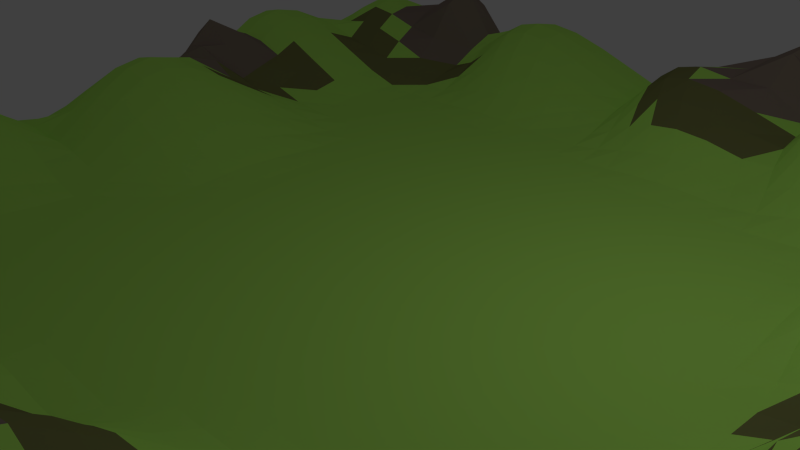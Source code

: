 # Source: Level3.blend  (saved by Blender 2.66.1; exported with 4.5.12 LTS)
import bpy
from mathutils import Matrix  # noqa: F401  (used for matrix-valued properties, if any)

bpy.ops.wm.read_factory_settings(use_empty=True)
scene = bpy.context.scene
scene.name = 'Scene'

# ---- collections
col_collection_1 = bpy.data.collections.new('Collection 1'); scene.collection.children.link(col_collection_1)

# ---- materials (node trees are filled in below, after node groups)
mat_tips = bpy.data.materials.new('tips')
mat_tips.alpha_threshold = 0.0
mat_tips.use_transparent_shadow = False
mat_tips.diffuse_color = (0.5282, 1.0, 0.1583, 1.0)
mat_tips.roughness = 0.5
mat_tips.line_color = (0.0, 0.0, 0.0, 1.0)
mat_tips2 = bpy.data.materials.new('tips2')
mat_tips2.alpha_threshold = 0.0
mat_tips2.use_transparent_shadow = False
mat_tips2.diffuse_color = (0.2738, 0.2112, 0.1755, 1.0)
mat_tips2.roughness = 0.5
mat_tips2.line_color = (0.0, 0.0, 0.0, 1.0)
mat_tips3 = bpy.data.materials.new('tips3')
mat_tips3.alpha_threshold = 0.0
mat_tips3.use_transparent_shadow = False
mat_tips3.diffuse_color = (0.2258, 0.233, 0.08295, 1.0)
mat_tips3.roughness = 0.5
mat_tips3.line_color = (0.0, 0.0, 0.0, 1.0)

# ---- material node trees

# ---- world
world_world = bpy.data.worlds.new('World'); scene.world = world_world
world_world.color = (0.05088, 0.05088, 0.05088)
world_world.use_sun_shadow = False
world_world.sun_shadow_jitter_overblur = 0.0
world_world.cycles.sampling_method = 'MANUAL'
world_world.cycles.sample_map_resolution = 256

# ---- cameras
cam_camera = bpy.data.cameras.new('Camera')
cam_camera.clip_end = 100.0
cam_camera.lens = 35.0
cam_camera.sensor_width = 32.0
cam_camera.sensor_height = 18.0
cam_camera.ortho_scale = 7.314
cam_camera.dof.focus_distance = 0.0
cam_camera.dof.aperture_fstop = 128.0

# ---- lights
light_lamp = bpy.data.lights.new('Lamp', 'POINT')
light_lamp.transmission_factor = 0.0
light_lamp.cutoff_distance = 30.0
light_lamp.energy = 100.0
light_lamp.shadow_buffer_clip_start = 1.001
light_lamp.shadow_soft_size = 0.1
light_lamp.shadow_maximum_resolution = 0.006
light_lamp.use_absolute_resolution = True
light_lamp.cycles.use_multiple_importance_sampling = False

# ---- meshes
me_plane = bpy.data.meshes.new('Plane')
me_plane.from_pydata([(0.9225, -0.973, 0.06635), (-1.1, -0.9651, 0.0857), (0.9355, 1.023, 0.05526), (-1.048, 1.017, 0.04096), (-0.1, -0.9651, 0.0857), (-0.04781, 1.017, 0.04096), (0.9, 0.03493, 0.1772), (-1.03, 0.01048, 0.02571), (0.0, 0.0, 0.0), (-0.6274, -0.9555, 0.1092), (-0.5645, 1.023, 0.06621), (0.9, 0.5349, 0.0857), (-1.1, -0.4651, 0.0857), (0.4292, -0.9753, 0.06066), (0.4355, 1.023, 0.05526), (0.9225, -0.473, 0.06635), (-1.127, 0.5445, 0.1092), (0.0, 0.5, 0.0), (0.0, -0.5, 0.0), (-0.53, 0.01048, 0.02571), (0.5, 0.0, 0.0), (0.4942, 0.502, 0.004995), (-0.5, 0.5, 0.0), (-0.5, -0.5, 0.0), (0.4925, -0.4974, 0.006458), (-0.85, -0.9651, 0.08938), (-0.85, 1.035, 0.0857), (0.8726, 0.7945, 0.1805), (-1.127, -0.7055, 0.1092), (0.6725, -0.973, 0.06635), (0.7237, 1.009, 0.02253), (0.9225, -0.723, 0.06635), (-1.065, 0.7725, 0.05526), (-0.04781, 0.7667, 0.04096), (-0.1, -0.7151, 0.0857), (-0.888, 0.04819, 0.1182), (0.25, 0.0, 0.0), (-0.35, -0.9651, 0.1403), (-0.3774, 1.044, 0.1092), (0.9, 0.2849, 0.0857), (-1.048, -0.2333, 0.04096), (0.22, -0.9895, 0.02571), (0.15, 1.035, 0.1517), (0.9, -0.2151, 0.1564), (-1.008, 0.2526, 0.07764), (0.0, 0.25, 0.0), (0.0, -0.25, 0.0), (-0.25, 0.0, 0.0), (0.7022, 0.01669, 0.04096), (0.3726, 0.7945, 0.1092), (0.5, 0.25, 0.0), (0.25, 0.5, 0.0), (0.65, 0.5349, 0.0857), (-0.5263, 0.7592, 0.02253), (-0.5075, 0.2526, 0.006458), (-0.8145, 0.5225, 0.05526), (-0.25, 0.5, 0.0), (-0.5, -0.25, 0.0), (-0.5645, -0.7275, 0.05526), (-0.85, -0.4651, 0.0857), (-0.25, -0.5, 0.0), (0.5, -0.25, 0.0), (0.362, -0.7018, 0.1182), (0.22, -0.4895, 0.02571), (0.6725, -0.473, 0.06635), (0.6855, 0.7725, 0.05764), (-0.3145, 0.7725, 0.05526), (-0.25, -0.25, 0.0), (0.7022, -0.2333, 0.04096), (0.15, 0.7849, 0.0857), (0.25, 0.25, 0.0), (0.65, 0.2849, 0.0857), (-0.85, 0.7849, 0.0857), (-0.8208, 0.2747, 0.06132), (-0.25, 0.25, 0.0), (-0.7978, -0.2333, 0.04096), (-0.8145, -0.7275, 0.06621), (-0.2978, -0.7333, 0.04096), (0.25, -0.25, 0.0), (0.112, -0.7018, 0.1465), (0.6725, -0.723, 0.06635), (-1.013, -0.9518, 0.1182), (-0.975, 1.035, 0.0857), (0.8726, 0.9195, 0.1092), (-1.1, -0.8401, 0.0857), (0.7664, -0.9621, 0.09299), (0.8105, 1.023, 0.05526), (0.8914, -0.8371, 0.09299), (-1.071, 0.8997, 0.06064), (-0.07079, 0.8997, 0.06064), (-0.138, -0.8268, 0.1182), (-0.975, 0.03493, 0.0857), (0.125, 0.0, 0.0), (-0.263, -0.9518, 0.1182), (-0.1895, 1.023, 0.05526), (0.9522, 0.1417, 0.08783), (-1.008, -0.1224, 0.006458), (0.07719, -0.9833, 0.04096), (0.02496, 1.035, 0.0857), (0.862, -0.07681, 0.1182), (-1.03, 0.1355, 0.02571), (0.0, 0.125, 0.0), (0.0, -0.125, 0.0), (-0.125, 0.0, 0.0), (0.775, 0.03493, 0.1264), (0.3726, 0.9195, 0.1092), (0.5, 0.125, 0.0), (0.125, 0.5, 0.0), (0.595, 0.5105, 0.02571), (-0.5645, 0.8975, 0.06621), (-0.53, 0.1355, 0.02571), (-1.002, 0.5445, 0.1092), (-0.375, 0.5, 0.0), (-0.5075, -0.1224, 0.006458), (-0.6274, -0.8305, 0.1217), (-1.013, -0.4518, 0.1182), (-0.375, -0.5, 0.0), (0.5, -0.125, 0.0), (0.362, -0.8268, 0.1183), (0.1175, -0.4974, 0.006458), (0.6053, -0.4931, 0.01685), (-0.6895, -0.9775, 0.06621), (-0.6728, 1.017, 0.1396), (0.9, 0.6599, 0.1403), (-1.127, -0.5805, 0.1092), (0.5772, -0.9833, 0.04232), (0.5605, 1.023, 0.05526), (0.8914, -0.5871, 0.09299), (-1.127, 0.6695, 0.1092), (-0.007539, 0.6276, 0.006458), (-0.03002, -0.6145, 0.02571), (-0.725, 0.03493, 0.0857), (0.375, 0.0, 0.0), (-0.5024, -0.9555, 0.1599), (-0.5024, 1.044, 0.1092), (0.9, 0.4099, 0.0857), (-1.1, -0.3401, 0.0857), (0.3272, -0.9833, 0.04096), (0.3272, 1.017, 0.0964), (0.97, -0.3645, 0.04161), (-1.065, 0.3975, 0.08235), (0.0, 0.375, 0.0), (0.0, -0.375, 0.0), (-0.375, 0.0, 0.0), (0.6229, 0.000717, 0.001759), (0.4355, 0.6475, 0.05526), (0.5, 0.375, 0.0), (0.375, 0.5, 0.0), (0.737, 0.5482, 0.1182), (-0.5, 0.625, 0.0), (-0.5, 0.375, 0.0), (-0.6308, 0.502, 0.004995), (-0.125, 0.5, 0.0), (-0.5, -0.375, 0.0), (-0.5058, -0.623, 0.004995), (-0.655, -0.4895, 0.02571), (-0.125, -0.5, 0.0), (0.5, -0.375, 0.0), (0.4292, -0.6003, 0.06064), (0.345, -0.4895, 0.02571), (0.7664, -0.4621, 0.09299), (0.6855, 0.8975, 0.05526), (0.65, 0.6599, 0.0857), (0.4976, 0.7945, 0.1092), (0.7476, 0.7945, 0.1505), (-0.3774, 0.9195, 0.1092), (-0.2558, 0.627, 0.004995), (-0.4395, 0.7725, 0.05526), (-0.1513, 0.7592, 0.02253), (-0.25, -0.125, 0.0), (-0.25, -0.375, 0.0), (-0.375, -0.25, 0.0), (-0.125, -0.25, 0.0), (0.6792, -0.1003, 0.06064), (0.7303, -0.3681, 0.01714), (0.6229, -0.2493, 0.001759), (0.775, -0.2151, 0.1143), (0.112, 0.9232, 0.1182), (0.22, 0.6355, 0.02571), (0.02496, 0.7849, 0.0857), (0.3105, 0.7725, 0.05526), (0.25, 0.375, 0.0), (0.25, 0.125, 0.0), (0.125, 0.25, 0.0), (0.375, 0.25, 0.0), (0.65, 0.4099, 0.0857), (0.7022, 0.1417, 0.04096), (0.595, 0.2605, 0.02571), (0.737, 0.2982, 0.1182), (-0.888, 0.9232, 0.1182), (-0.8145, 0.6475, 0.05526), (-0.975, 0.7849, 0.0857), (-0.6728, 0.7667, 0.04096), (-0.7763, 0.3842, 0.02253), (-0.888, 0.1732, 0.1182), (-0.9228, 0.2667, 0.1208), (-0.6728, 0.2667, 0.04096), (-0.25, 0.375, 0.0), (-0.25, 0.125, 0.0), (-0.375, 0.25, 0.0), (-0.125, 0.25, 0.0), (-0.8208, -0.1003, 0.06064), (-0.85, -0.3401, 0.0857), (-0.9458, -0.2253, 0.06064), (-0.6325, -0.2474, 0.006458), (-0.8145, -0.6025, 0.05526), (-0.85, -0.8401, 0.1324), (-1.002, -0.7055, 0.1092), (-0.6513, -0.7408, 0.02557), (-0.2575, -0.6224, 0.006458), (-0.35, -0.8401, 0.1451), (-0.4395, -0.7275, 0.05526), (-0.225, -0.7151, 0.0857), (0.25, -0.125, 0.0), (0.25, -0.375, 0.0), (0.125, -0.25, 0.0), (0.375, -0.25, 0.0), (0.15, -0.5901, 0.0857), (0.15, -0.8401, 0.1282), (0.05421, -0.7253, 0.1541), (0.237, -0.7018, 0.1182), (0.6414, -0.5871, 0.09299), (0.6414, -0.8371, 0.1246), (0.525, -0.7151, 0.109), (0.7664, -0.7121, 0.09299), (0.7476, 0.9195, 0.1092), (-0.1895, 0.8975, 0.05526), (-0.125, -0.125, 0.0), (0.737, -0.07681, 0.1182), (0.3042, 0.8997, 0.06814), (0.375, 0.375, 0.0), (0.737, 0.4232, 0.1182), (-0.6958, 0.8997, 0.1592), (-0.6271, 0.3757, 0.001759), (-0.125, 0.375, 0.0), (-0.6728, -0.1083, 0.04096), (-0.6325, -0.6224, 0.006458), (-0.155, -0.6145, 0.02571), (0.375, -0.125, 0.0), (0.275, -0.5901, 0.0857), (0.7251, -0.5727, 0.1284), (0.4976, 0.9195, 0.1092), (0.5605, 0.6475, 0.05526), (0.737, 0.6732, 0.1587), (-0.5024, 0.9195, 0.1092), (-0.3808, 0.627, 0.004995), (-0.125, 0.625, 0.0), (-0.375, -0.125, 0.0), (-0.375, -0.375, 0.0), (-0.125, -0.375, 0.0), (0.6175, -0.1224, 0.006458), (0.6248, -0.3749, 0.0001875), (0.841, -0.3631, 0.0976), (-0.01302, 0.9232, 0.1182), (0.09498, 0.6355, 0.02571), (0.3487, 0.6342, 0.02253), (0.125, 0.375, 0.0), (0.125, 0.125, 0.0), (0.375, 0.125, 0.0), (0.595, 0.3855, 0.02571), (0.6175, 0.1276, 0.006458), (0.8042, 0.1497, 0.1256), (-1.013, 0.9232, 0.1182), (-1.002, 0.6695, 0.1092), (-0.6325, 0.6276, 0.006458), (-0.9395, 0.3975, 0.1257), (-0.975, 0.1599, 0.0857), (-0.725, 0.1599, 0.0857), (-0.375, 0.375, 0.0), (-0.375, 0.125, 0.0), (-0.125, 0.125, 0.0), (-0.9228, -0.1083, 0.04096), (-1.013, -0.3268, 0.1182), (-0.655, -0.3645, 0.02571), (-1.002, -0.5805, 0.1092), (-1.013, -0.8268, 0.1182), (-0.6895, -0.8525, 0.1519), (-0.3808, -0.623, 0.004995), (-0.5024, -0.8305, 0.1505), (-0.263, -0.8268, 0.1182), (0.125, -0.125, 0.0), (0.125, -0.375, 0.0), (0.375, -0.375, 0.0), (0.07719, -0.6083, 0.04096), (0.05421, -0.8503, 0.1592), (0.275, -0.8401, 0.0857), (0.5772, -0.6083, 0.04096), (0.525, -0.8401, 0.2258), (0.7251, -0.8227, 0.1284), (-1.065, -0.9555, 0.1092), (-1.015, 1.027, 0.06635), (0.9, 0.9724, 0.0857), (-1.109, -0.8996, 0.09299), (0.8375, -0.9651, 0.0857), (0.8667, 1.025, 0.06064), (0.9, -0.9026, 0.0857), (-1.065, 0.96, 0.05526), (-0.06451, 0.96, 0.05526), (-0.1274, -0.893, 0.1092), (-1.002, 0.02252, 0.05526), (0.0625, 0.0, 0.0), (-0.1899, -0.9555, 0.1092), (-0.09252, 1.01, 0.02571), (0.9355, 0.08502, 0.1442), (-1.02, -0.05563, 0.01685), (-0.01496, -0.973, 0.06635), (-0.01496, 1.027, 0.06635), (0.8726, -0.01801, 0.1416), (-1.034, 0.07438, 0.02914), (0.0, 0.0625, 0.0), (0.0, -0.0625, 0.0), (-0.0625, 0.0, 0.0), (0.8289, 0.0379, 0.1807), (0.4, 0.9724, 0.0857), (0.5, 0.0625, 0.0), (0.0625, 0.5, 0.0), (0.555, 0.5026, 0.006458), (-0.5708, 0.9622, 0.09008), (-0.534, 0.07438, 0.02914), (-1.076, 0.5482, 0.1182), (-0.4375, 0.5, 0.0), (-0.5197, -0.05563, 0.01685), (-0.638, -0.8893, 0.1325), (-1.065, -0.4555, 0.1092), (-0.4375, -0.5, 0.0), (0.5, -0.0625, 0.0), (0.3914, -0.8996, 0.0997), (0.06228, -0.4999, 0.0001875), (0.5567, -0.498, 0.004995), (-0.6625, -0.9651, 0.09205), (-0.5925, 1.01, 0.06115), (0.8914, 0.6004, 0.1039), (-1.1, -0.5276, 0.0857), (0.498, -0.9775, 0.06382), (0.4917, 1.025, 0.06064), (0.9, -0.5276, 0.0857), (-1.138, 0.6107, 0.1182), (0.0, 0.5625, 0.0), (-0.00583, -0.5605, 0.004995), (-0.627, 0.02252, 0.05526), (0.4375, 0.0, 0.0), (-0.5755, -0.9518, 0.1184), (-0.5375, 1.035, 0.0857), (0.9225, 0.4645, 0.06635), (-1.109, -0.3996, 0.09299), (0.373, -0.9775, 0.05526), (0.3897, 1.017, 0.04286), (0.9522, -0.4208, 0.0422), (-1.1, 0.4724, 0.0857), (0.0, 0.4375, 0.0), (0.0, -0.4375, 0.0), (-0.4433, 0.002036, 0.004995), (0.5625, 0.0, 0.0), (0.47, 0.573, 0.02571), (0.5, 0.4375, 0.0), (0.4354, 0.5007, 0.001759), (0.8101, 0.5445, 0.1092), (-0.5, 0.5625, 0.0), (-0.5, 0.4375, 0.0), (-0.5625, 0.5, 0.0), (-0.0625, 0.5, 0.0), (-0.5, -0.4375, 0.0), (-0.5, -0.5625, 0.0), (-0.5683, -0.498, 0.004995), (-0.0625, -0.5, 0.0), (0.5, -0.4375, 0.0), (0.466, -0.5506, 0.02914), (0.4178, -0.4931, 0.01685), (0.8375, -0.4651, 0.0857), (0.7022, 0.9542, 0.04096), (0.6414, 0.6004, 0.09299), (0.4245, 0.7982, 0.1182), (0.7125, 0.7849, 0.1035), (-0.388, 0.9857, 0.1182), (-0.25, 0.5625, 0.0), (-0.4853, 0.7667, 0.04096), (-0.2353, 0.7667, 0.04096), (-0.25, -0.0625, 0.0), (-0.25, -0.4375, 0.0), (-0.4375, -0.25, 0.0), (-0.1875, -0.25, 0.0), (0.6855, -0.03998, 0.05526), (0.7022, -0.4208, 0.04096), (0.5625, -0.25, 0.0), (0.735, -0.223, 0.07277), (0.1226, 0.982, 0.1292), (0.2442, 0.5645, 0.004995), (-0.01496, 0.777, 0.06635), (0.235, 0.777, 0.06635), (0.25, 0.4375, 0.0), (0.25, 0.0625, 0.0), (0.0625, 0.25, 0.0), (0.3125, 0.25, 0.0), (0.6725, 0.4645, 0.06635), (0.7237, 0.07168, 0.0279), (0.5567, 0.252, 0.004995), (0.6851, 0.2945, 0.1092), (-0.8774, 0.982, 0.1092), (-0.8208, 0.5872, 0.06064), (-1.015, 0.777, 0.06635), (-0.765, 0.777, 0.06635), (-0.7978, 0.4542, 0.04096), (-0.8999, 0.1148, 0.1284), (-0.9638, 0.2592, 0.1151), (-0.752, 0.2725, 0.05526), (-0.25, 0.4375, 0.0), (-0.25, 0.0625, 0.0), (-0.4375, 0.25, 0.0), (-0.1875, 0.25, 0.0), (-0.8586, -0.0246, 0.09299), (-0.8586, -0.3996, 0.09299), (-1.002, -0.2275, 0.05526), (-0.7138, -0.2408, 0.02253), (-0.8275, -0.5355, 0.06635), (-0.8586, -0.8996, 0.1188), (-1.076, -0.7018, 0.1182), (-0.7175, -0.7395, 0.05222), (-0.25, -0.5625, 0.0), (-0.3586, -0.8996, 0.1896), (-0.5083, -0.7253, 0.06064), (-0.265, -0.723, 0.06635), (0.25, -0.0625, 0.0), (0.2442, -0.4355, 0.004995), (0.0625, -0.25, 0.0), (0.3125, -0.25, 0.0), (0.1855, -0.54, 0.05526), (0.1855, -0.915, 0.05526), (-0.01496, -0.723, 0.1153), (0.1626, -0.6977, 0.1307), (0.65, -0.5276, 0.0857), (0.65, -0.9026, 0.09665), (0.4351, -0.7055, 0.1095), (0.7125, -0.7151, 0.0857), (-0.9399, -0.9555, 0.1092), (-0.9211, 1.038, 0.09299), (0.862, 0.8607, 0.128), (-1.1, -0.7776, 0.0857), (0.7125, -0.9651, 0.0857), (0.7647, 1.017, 0.04096), (0.9, -0.7776, 0.0857), (-1.065, 0.835, 0.05526), (-0.06451, 0.835, 0.05526), (-0.1274, -0.768, 0.1092), (-0.9399, 0.04449, 0.1092), (0.1875, 0.0, 0.0), (-0.3149, -0.9555, 0.1364), (-0.2875, 1.035, 0.0857), (0.9225, 0.2145, 0.07773), (-1.02, -0.1806, 0.01685), (0.1678, -0.9931, 0.01685), (0.07895, 1.038, 0.0944), (0.8726, -0.143, 0.1126), (-1.02, 0.1944, 0.0282), (0.0, 0.1875, 0.0), (0.0, -0.1875, 0.0), (-0.1875, 0.0, 0.0), (0.735, 0.02704, 0.07393), (0.362, 0.8607, 0.1182), (0.5, 0.1875, 0.0), (0.1875, 0.5, 0.0), (0.623, 0.5225, 0.05526), (-0.5478, 0.8292, 0.04096), (-0.5197, 0.1944, 0.01685), (-0.9125, 0.5349, 0.0857), (-0.3125, 0.5, 0.0), (-0.5002, -0.1874, 0.0001875), (-0.6, -0.7776, 0.0857), (-0.9399, -0.4555, 0.1092), (-0.3125, -0.5, 0.0), (0.5, -0.1875, 0.0), (0.3501, -0.7602, 0.1284), (0.1678, -0.4931, 0.01685), (0.6397, -0.4833, 0.04096), (-0.752, -0.9775, 0.07858), (-0.765, 1.027, 0.1153), (0.9, 0.7224, 0.1717), (-1.138, -0.6393, 0.1182), (0.6397, -0.9833, 0.04096), (0.6397, 1.017, 0.04096), (0.9, -0.6526, 0.0857), (-1.1, 0.7224, 0.0857), (-0.0263, 0.6967, 0.02253), (-0.06451, -0.665, 0.05526), (-0.8149, 0.04449, 0.1092), (0.3125, 0.0, 0.0), (-0.4125, -0.9651, 0.1777), (-0.4505, 1.048, 0.1182), (0.8914, 0.3504, 0.09299), (-1.077, -0.2855, 0.06635), (0.2785, -0.9881, 0.02914), (0.235, 1.027, 0.2064), (0.9355, -0.29, 0.1442), (-1.03, 0.323, 0.1268), (0.0, 0.3125, 0.0), (0.0, -0.3125, 0.0), (-0.3125, 0.0, 0.0), (0.6678, 0.006867, 0.01685), (0.4, 0.7224, 0.0857), (0.5, 0.3125, 0.0), (0.3125, 0.5, 0.0), (0.6851, 0.5445, 0.1092), (-0.5075, 0.6901, 0.006458), (-0.5002, 0.3126, 0.0001875), (-0.7175, 0.5105, 0.02571), (-0.1875, 0.5, 0.0), (-0.5, -0.3125, 0.0), (-0.53, -0.677, 0.02571), (-0.752, -0.4775, 0.05526), (-0.1875, -0.5, 0.0), (0.5, -0.3125, 0.0), (0.3914, -0.6496, 0.09299), (0.2785, -0.4881, 0.02914), (0.7125, -0.4651, 0.0857), (0.6792, 0.8372, 0.06064), (0.6725, 0.7145, 0.06768), (0.5875, 0.7849, 0.0857), (0.7995, 0.7982, 0.1906), (-0.35, 0.8474, 0.0857), (-0.28, 0.698, 0.02571), (-0.3833, 0.7747, 0.06064), (-0.08217, 0.7569, 0.01685), (-0.25, -0.1875, 0.0), (-0.25, -0.3125, 0.0), (-0.3125, -0.25, 0.0), (-0.0625, -0.25, 0.0), (0.6855, -0.165, 0.05526), (0.7237, -0.3033, 0.0279), (0.6678, -0.2431, 0.01685), (0.8289, -0.2121, 0.1553), (0.1226, 0.857, 0.1092), (0.1855, 0.71, 0.05526), (0.07895, 0.7879, 0.09299), (0.3375, 0.7849, 0.0857), (0.25, 0.3125, 0.0), (0.25, 0.1875, 0.0), (0.1875, 0.25, 0.0), (0.4375, 0.25, 0.0), (0.6414, 0.3504, 0.09299), (0.6725, 0.2145, 0.06635), (0.623, 0.2725, 0.05526), (0.8101, 0.2945, 0.1092), (-0.8774, 0.857, 0.1092), (-0.8145, 0.71, 0.05526), (-0.9211, 0.7879, 0.09299), (-0.5822, 0.7569, 0.01685), (-0.784, 0.3244, 0.02914), (-0.8586, 0.2254, 0.09342), (-0.877, 0.2725, 0.09329), (-0.5888, 0.2592, 0.02253), (-0.25, 0.3125, 0.0), (-0.25, 0.1875, 0.0), (-0.3125, 0.25, 0.0), (-0.0625, 0.25, 0.0), (-0.784, -0.1756, 0.02914), (-0.8275, -0.2855, 0.06635), (-0.877, -0.2275, 0.05526), (-0.5625, -0.25, 0.0), (-0.8208, -0.6628, 0.06064), (-0.8275, -0.7855, 0.1153), (-0.9125, -0.7151, 0.0857), (-0.6103, -0.7333, 0.04096), (-0.2763, -0.6783, 0.02253), (-0.3275, -0.7855, 0.07113), (-0.3603, -0.7333, 0.04096), (-0.1711, -0.7121, 0.09299), (0.25, -0.1875, 0.0), (0.25, -0.3125, 0.0), (0.1875, -0.25, 0.0), (0.4375, -0.25, 0.0), (0.1226, -0.643, 0.1092), (0.1226, -0.768, 0.1782), (0.07895, -0.7121, 0.1579), (0.3101, -0.7055, 0.1092), (0.65, -0.6526, 0.0857), (0.65, -0.7776, 0.09665), (0.623, -0.7275, 0.05894), (0.8375, -0.7151, 0.0857), (0.775, 0.9724, 0.0857), (0.737, 0.8607, 0.1184), (0.7125, 0.9099, 0.0857), (0.7995, 0.9232, 0.1182), (-0.1958, 0.9622, 0.06064), (-0.1728, 0.8292, 0.04096), (-0.2875, 0.9099, 0.0857), (-0.09652, 0.8869, 0.02914), (-0.125, -0.0625, 0.0), (-0.125, -0.1875, 0.0), (-0.1875, -0.125, 0.0), (-0.0625, -0.125, 0.0), (0.7476, -0.01801, 0.1092), (0.7476, -0.143, 0.1092), (0.7039, -0.0871, 0.09299), (0.7876, -0.07266, 0.1284), (0.3105, 0.96, 0.1042), (0.3042, 0.8372, 0.06064), (0.2039, 0.9129, 0.12), (0.3375, 0.9099, 0.08769), (0.375, 0.4375, 0.0), (0.375, 0.3125, 0.0), (0.3125, 0.375, 0.0), (0.4375, 0.375, 0.0), (0.7664, 0.4754, 0.09299), (0.7251, 0.3648, 0.1284), (0.6851, 0.4195, 0.1092), (0.8101, 0.4195, 0.1092), (-0.6895, 0.96, 0.1953), (-0.6895, 0.835, 0.07858), (-0.7961, 0.9129, 0.1188), (-0.5965, 0.8869, 0.05624), (-0.6271, 0.4382, 0.001759), (-0.6447, 0.3194, 0.01685), (-0.695, 0.3776, 0.006458), (-0.5625, 0.375, 0.0), (-0.125, 0.4375, 0.0), (-0.125, 0.3125, 0.0), (-0.1875, 0.375, 0.0), (-0.0625, 0.375, 0.0), (-0.7025, -0.03546, 0.06635), (-0.6447, -0.1806, 0.01685), (-0.752, -0.1025, 0.05526), (-0.5888, -0.1158, 0.02253), (-0.6447, -0.5556, 0.01685), (-0.6325, -0.6849, 0.006458), (-0.7175, -0.6145, 0.02571), (-0.5646, -0.6243, 0.001759), (-0.1308, -0.5605, 0.004995), (-0.1895, -0.665, 0.05526), (-0.2072, -0.6181, 0.01685), (-0.09652, -0.6131, 0.02914), (0.375, -0.0625, 0.0), (0.375, -0.1875, 0.0), (0.3125, -0.125, 0.0), (0.4375, -0.125, 0.0), (0.3105, -0.54, 0.05526), (0.2476, -0.643, 0.1092), (0.2039, -0.5871, 0.09299), (0.36, -0.598, 0.06635), (0.737, -0.5143, 0.1182), (0.737, -0.6393, 0.1182), (0.6745, -0.5768, 0.1182), (0.7995, -0.5768, 0.1182), (0.525, 0.9724, 0.0857), (0.487, 0.8607, 0.1182), (0.4245, 0.9232, 0.1182), (0.5875, 0.9099, 0.0857), (0.525, 0.7224, 0.0857), (0.591, 0.5744, 0.02914), (0.4917, 0.6497, 0.06064), (0.623, 0.6475, 0.05526), (0.7664, 0.7254, 0.1896), (0.7251, 0.6148, 0.1308), (0.6851, 0.6695, 0.1117), (0.8101, 0.6695, 0.2073), (-0.513, 0.9857, 0.1182), (-0.475, 0.8474, 0.0857), (-0.5375, 0.9099, 0.08618), (-0.4505, 0.9232, 0.1182), (-0.405, 0.698, 0.02571), (-0.375, 0.5625, 0.0), (-0.4396, 0.6257, 0.001759), (-0.32, 0.6276, 0.006458), (-0.1325, 0.6901, 0.006458), (-0.125, 0.5625, 0.0), (-0.1896, 0.6257, 0.001759), (-0.06272, 0.6251, 0.0001875), (-0.375, -0.0625, 0.0), (-0.375, -0.1875, 0.0), (-0.4375, -0.125, 0.0), (-0.3125, -0.125, 0.0), (-0.375, -0.3125, 0.0), (-0.375, -0.4375, 0.0), (-0.4375, -0.375, 0.0), (-0.3125, -0.375, 0.0), (-0.125, -0.3125, 0.0), (-0.125, -0.4375, 0.0), (-0.1875, -0.375, 0.0), (-0.0625, -0.375, 0.0), (0.6192, -0.06046, 0.004995), (0.6192, -0.1855, 0.004995), (0.5625, -0.125, 0.0), (0.6535, -0.1131, 0.02914), (0.625, -0.3125, 0.0), (0.6175, -0.4349, 0.006458), (0.5625, -0.375, 0.0), (0.68, -0.3724, 0.006458), (0.8105, -0.29, 0.1587), (0.8042, -0.4128, 0.07159), (0.7825, -0.3645, 0.05483), (0.9035, -0.3631, 0.0927), (-0.002419, 0.982, 0.1092), (-0.002419, 0.857, 0.1092), (-0.04605, 0.9129, 0.09299), (0.03759, 0.9273, 0.1284), (0.06049, 0.71, 0.05526), (0.1192, 0.5645, 0.004995), (0.04283, 0.6319, 0.01685), (0.1535, 0.6369, 0.02914), (0.3272, 0.7042, 0.04096), (0.3675, 0.5651, 0.006458), (0.2928, 0.6319, 0.01685), (0.3897, 0.6417, 0.04096), (0.125, 0.4375, 0.0), (0.125, 0.3125, 0.0), (0.0625, 0.375, 0.0), (0.1875, 0.375, 0.0), (0.125, 0.1875, 0.0), (0.125, 0.0625, 0.0), (0.0625, 0.125, 0.0), (0.1875, 0.125, 0.0), (0.375, 0.1875, 0.0), (0.375, 0.0625, 0.0), (0.3125, 0.125, 0.0), (0.4375, 0.125, 0.0), (0.6053, 0.4444, 0.01685), (0.591, 0.3244, 0.02914), (0.5567, 0.377, 0.004995), (0.623, 0.3975, 0.05526), (0.6053, 0.1944, 0.01685), (0.6248, 0.06258, 0.0001875), (0.5625, 0.125, 0.0), (0.6612, 0.1342, 0.02253), (0.7664, 0.2254, 0.09299), (0.8105, 0.08502, 0.1587), (0.748, 0.1475, 0.07119), (0.873, 0.1475, 0.1538), (-1.002, 0.982, 0.1092), (-1.002, 0.857, 0.1092), (-1.046, 0.9129, 0.09299), (-0.9624, 0.9273, 0.1284), (-0.975, 0.7224, 0.0857), (-1.013, 0.6107, 0.1182), (-1.076, 0.6732, 0.1182), (-0.9125, 0.6599, 0.0857), (-0.6513, 0.6967, 0.02253), (-0.6325, 0.5651, 0.006458), (-0.7175, 0.6355, 0.02571), (-0.5627, 0.6251, 0.0001875), (-0.975, 0.4724, 0.08716), (-0.905, 0.323, 0.1175), (-1.008, 0.3997, 0.1242), (-0.8603, 0.3917, 0.05921), (-0.9525, 0.2145, 0.09719), (-0.9836, 0.1004, 0.09299), (-1.002, 0.1475, 0.05526), (-0.9399, 0.1695, 0.1092), (-0.7025, 0.2145, 0.06635), (-0.7336, 0.1004, 0.09299), (-0.8149, 0.1695, 0.1092), (-0.627, 0.1475, 0.05526), (-0.375, 0.4375, 0.0), (-0.375, 0.3125, 0.0), (-0.4375, 0.375, 0.0), (-0.3125, 0.375, 0.0), (-0.375, 0.1875, 0.0), (-0.375, 0.0625, 0.0), (-0.4433, 0.127, 0.004995), (-0.3125, 0.125, 0.0), (-0.125, 0.1875, 0.0), (-0.125, 0.0625, 0.0), (-0.1875, 0.125, 0.0), (-0.0625, 0.125, 0.0), (-0.9525, -0.03546, 0.06635), (-0.909, -0.1756, 0.02914), (-0.9638, -0.1158, 0.02253), (-0.877, -0.1025, 0.05526), (-0.9836, -0.2746, 0.09299), (-1.025, -0.3852, 0.1284), (-1.065, -0.3305, 0.1092), (-0.9399, -0.3305, 0.1092), (-0.6447, -0.3056, 0.01685), (-0.659, -0.4256, 0.02914), (-0.752, -0.3525, 0.05526), (-0.5683, -0.373, 0.004995), (-0.9836, -0.5246, 0.09299), (-1.013, -0.6393, 0.1182), (-1.076, -0.5768, 0.1182), (-0.9125, -0.5901, 0.0857), (-0.9836, -0.7746, 0.09299), (-1.025, -0.8852, 0.1284), (-1.065, -0.8305, 0.1092), (-0.9399, -0.8305, 0.1092), (-0.6728, -0.7958, 0.09361), (-0.6958, -0.9128, 0.1328), (-0.752, -0.8525, 0.1953), (-0.6625, -0.8401, 0.1421), (-0.375, -0.5625, 0.0), (-0.405, -0.677, 0.02571), (-0.445, -0.6224, 0.006458), (-0.3146, -0.6243, 0.001759), (-0.475, -0.7776, 0.1013), (-0.513, -0.8893, 0.1739), (-0.5755, -0.8268, 0.1182), (-0.4125, -0.8401, 0.1846), (-0.2524, -0.768, 0.1092), (-0.2749, -0.8852, 0.1327), (-0.3149, -0.8305, 0.13), (-0.2124, -0.8227, 0.1284), (0.125, -0.0625, 0.0), (0.125, -0.1875, 0.0), (0.0625, -0.125, 0.0), (0.1875, -0.125, 0.0), (0.125, -0.3125, 0.0), (0.125, -0.4375, 0.0), (0.0625, -0.375, 0.0), (0.1875, -0.375, 0.0), (0.375, -0.3125, 0.0), (0.3692, -0.4355, 0.004995), (0.3125, -0.375, 0.0), (0.4375, -0.375, 0.0), (0.0987, -0.5533, 0.02253), (0.06049, -0.665, 0.07858), (0.04283, -0.6181, 0.01685), (0.11, -0.598, 0.06635), (0.06049, -0.79, 0.1953), (0.06049, -0.915, 0.07858), (-0.04605, -0.8371, 0.1188), (0.11, -0.848, 0.1454), (0.2476, -0.768, 0.1092), (0.2975, -0.9105, 0.06635), (0.2039, -0.8371, 0.09537), (0.3101, -0.8305, 0.1092), (0.595, -0.552, 0.02571), (0.5475, -0.6605, 0.06635), (0.498, -0.6025, 0.05526), (0.6167, -0.6003, 0.06064), (0.5164, -0.7746, 0.185), (0.5475, -0.9105, 0.1462), (0.4351, -0.8305, 0.168), (0.6167, -0.8503, 0.1167), (0.737, -0.7643, 0.1182), (0.737, -0.8893, 0.1182), (0.6745, -0.8268, 0.1214), (0.7995, -0.8268, 0.1182), (0.8289, 0.9754, 0.09299), (-0.09652, 0.9494, 0.02914), (-0.0625, -0.0625, 0.0), (0.7995, -0.01431, 0.133), (0.36, 0.9645, 0.0773), (0.4375, 0.4375, 0.0), (0.8375, 0.4724, 0.0857), (-0.5965, 0.9494, 0.08333), (-0.5625, 0.4375, 0.0), (-0.0625, 0.4375, 0.0), (-0.6103, -0.04581, 0.04096), (-0.5646, -0.5618, 0.001759), (-0.07004, -0.5599, 0.006458), (0.4375, -0.0625, 0.0), (0.3897, -0.5458, 0.04096), (0.8101, -0.518, 0.1092), (0.61, 0.9645, 0.06635), (0.61, 0.7145, 0.06635), (0.8289, 0.7254, 0.2331), (-0.4624, 0.9898, 0.1284), (-0.3465, 0.6994, 0.02914), (-0.07004, 0.6901, 0.006458), (-0.3125, -0.0625, 0.0), (-0.3125, -0.3125, 0.0), (-0.0625, -0.3125, 0.0), (0.6575, -0.05202, 0.02571), (0.68, -0.3099, 0.006458), (0.8667, -0.2878, 0.2007), (0.04948, 0.9857, 0.1182), (0.1167, 0.7122, 0.06064), (0.36, 0.7145, 0.06635), (0.1875, 0.4375, 0.0), (0.1875, 0.1875, 0.0), (0.4375, 0.1875, 0.0), (0.6397, 0.4542, 0.04096), (0.6397, 0.2042, 0.04096), (0.8375, 0.2224, 0.09606), (-0.9505, 0.9857, 0.1182), (-0.89, 0.7145, 0.06635), (-0.57, 0.6901, 0.006458), (-0.89, 0.4645, 0.06643), (-0.9125, 0.2224, 0.1038), (-0.6103, 0.2042, 0.04096), (-0.3125, 0.4375, 0.0), (-0.3125, 0.1875, 0.0), (-0.0625, 0.1875, 0.0), (-0.9125, -0.02757, 0.0857), (-0.9125, -0.2776, 0.0857), (-0.5646, -0.3118, 0.001759), (-0.9125, -0.5276, 0.0857), (-0.9125, -0.7776, 0.0857), (-0.64, -0.7855, 0.08417), (-0.3125, -0.5625, 0.0), (-0.39, -0.7855, 0.09334), (-0.2005, -0.7643, 0.1182), (0.1875, -0.0625, 0.0), (0.1875, -0.3125, 0.0), (0.4375, -0.3125, 0.0), (0.1397, -0.5458, 0.04096), (0.08746, -0.7776, 0.2036), (0.2995, -0.7643, 0.1182), (0.623, -0.54, 0.05526), (0.6167, -0.7878, 0.1014), (0.8101, -0.768, 0.1092), (0.735, 0.9645, 0.06635), (0.7039, 0.8504, 0.09299), (0.7876, 0.8648, 0.1333), (-0.2961, 0.9754, 0.09299), (-0.265, 0.8395, 0.06635), (-0.09252, 0.823, 0.02571), (-0.1875, -0.0625, 0.0), (-0.1875, -0.1875, 0.0), (-0.0625, -0.1875, 0.0), (0.7125, -0.02757, 0.0857), (0.7125, -0.1526, 0.0857), (0.7995, -0.1393, 0.1182), (0.2125, 0.9724, 0.1827), (0.2125, 0.8474, 0.0857), (0.3289, 0.8504, 0.09299), (0.3125, 0.4375, 0.0), (0.3125, 0.3125, 0.0), (0.4375, 0.3125, 0.0), (0.7125, 0.4724, 0.0857), (0.6745, 0.3607, 0.1182), (0.7995, 0.3607, 0.1182), (-0.7875, 0.9724, 0.1324), (-0.7875, 0.8474, 0.08938), (-0.5925, 0.823, 0.02571), (-0.7072, 0.4444, 0.01685), (-0.7175, 0.323, 0.02571), (-0.57, 0.3151, 0.006458), (-0.1875, 0.4375, 0.0), (-0.1875, 0.3125, 0.0), (-0.0625, 0.3125, 0.0), (-0.7875, -0.02757, 0.0857), (-0.7175, -0.177, 0.02571), (-0.57, -0.1849, 0.006458), (-0.7353, -0.5458, 0.04096), (-0.7215, -0.6756, 0.02914), (-0.5822, -0.6806, 0.01685), (-0.1896, -0.5618, 0.001759), (-0.2353, -0.6708, 0.04096), (-0.1333, -0.6628, 0.06064), (0.3125, -0.0625, 0.0), (0.3125, -0.1875, 0.0), (0.4375, -0.1875, 0.0), (0.2417, -0.5378, 0.06064), (0.1745, -0.6393, 0.1182), (0.3375, -0.6526, 0.0857), (0.6851, -0.518, 0.1092), (0.6851, -0.643, 0.1092), (0.8101, -0.643, 0.1092), (0.4539, 0.9754, 0.09299), (0.4126, 0.8648, 0.1284), (0.5789, 0.8504, 0.09299), (0.4539, 0.7254, 0.09299), (0.5285, 0.5744, 0.02914), (0.6167, 0.5872, 0.06064), (0.7125, 0.7224, 0.1174), (0.6745, 0.6107, 0.1182), (0.7995, 0.6107, 0.1454), (-0.5461, 0.9754, 0.0982), (-0.515, 0.8395, 0.06635), (-0.4211, 0.8504, 0.09299), (-0.4572, 0.6944, 0.01685), (-0.4375, 0.5625, 0.0), (-0.3125, 0.5625, 0.0), (-0.2072, 0.6944, 0.01685), (-0.1875, 0.5625, 0.0), (-0.0625, 0.5625, 0.0), (-0.4396, -0.06178, 0.001759), (-0.4375, -0.1875, 0.0), (-0.3125, -0.1875, 0.0), (-0.4375, -0.3125, 0.0), (-0.4375, -0.4375, 0.0), (-0.3125, -0.4375, 0.0), (-0.1875, -0.3125, 0.0), (-0.1875, -0.4375, 0.0), (-0.0625, -0.4375, 0.0), (0.5625, -0.0625, 0.0), (0.5625, -0.1875, 0.0), (0.6575, -0.177, 0.02571), (0.5625, -0.3125, 0.0), (0.5625, -0.4375, 0.0), (0.6612, -0.4283, 0.02253), (0.7647, -0.2958, 0.0867), (0.748, -0.415, 0.05526), (0.873, -0.415, 0.07627), (-0.03754, 0.9724, 0.0857), (-0.03754, 0.8474, 0.0857), (0.04948, 0.8607, 0.1182), (0.01469, 0.7042, 0.04096), (0.06045, 0.5632, 0.001759), (0.18, 0.5651, 0.006458), (0.2647, 0.7042, 0.04096), (0.3104, 0.5632, 0.001759), (0.4178, 0.5694, 0.01685), (0.0625, 0.4375, 0.0), (0.0625, 0.3125, 0.0), (0.1875, 0.3125, 0.0), (0.0625, 0.1875, 0.0), (0.0625, 0.0625, 0.0), (0.1875, 0.0625, 0.0), (0.3125, 0.1875, 0.0), (0.3125, 0.0625, 0.0), (0.4375, 0.0625, 0.0), (0.5604, 0.4382, 0.001759), (0.555, 0.3151, 0.006458), (0.6167, 0.3372, 0.06064), (0.5604, 0.1882, 0.001759), (0.5625, 0.0625, 0.0), (0.68, 0.06513, 0.006458), (0.7125, 0.2224, 0.0857), (0.7647, 0.07919, 0.0867), (0.8667, 0.08722, 0.2007), (-1.038, 0.9724, 0.0857), (-1.038, 0.8474, 0.0857), (-0.9505, 0.8607, 0.1182), (-1.046, 0.7254, 0.09299), (-1.087, 0.6148, 0.1284), (-0.9211, 0.6004, 0.09299), (-0.7353, 0.7042, 0.04096), (-0.7215, 0.5744, 0.02914), (-0.5625, 0.5625, 0.0), (-1.046, 0.4754, 0.09299), (-0.9715, 0.3244, 0.1692), (-0.8425, 0.323, 0.04527), (-0.9853, 0.2042, 0.06766), (-1.008, 0.08722, 0.06064), (-0.9505, 0.1107, 0.1182), (-0.7875, 0.2224, 0.0857), (-0.8255, 0.1107, 0.1182), (-0.6333, 0.08722, 0.06064), (-0.4375, 0.4375, 0.0), (-0.4375, 0.3125, 0.0), (-0.3125, 0.3125, 0.0), (-0.4396, 0.1882, 0.001759), (-0.445, 0.06513, 0.006458), (-0.3125, 0.0625, 0.0), (-0.1875, 0.1875, 0.0), (-0.1875, 0.0625, 0.0), (-0.0625, 0.0625, 0.0), (-0.9853, -0.04581, 0.04096), (-0.9675, -0.177, 0.02571), (-0.8425, -0.177, 0.02571), (-1.038, -0.2776, 0.0857), (-1.076, -0.3893, 0.1182), (-0.9505, -0.3893, 0.1182), (-0.7353, -0.2958, 0.04096), (-0.7583, -0.4128, 0.06064), (-0.57, -0.4349, 0.006458), (-1.046, -0.5246, 0.09299), (-1.087, -0.6352, 0.1284), (-0.9211, -0.6496, 0.09299), (-1.046, -0.7746, 0.09299), (-1.076, -0.8893, 0.1182), (-0.9505, -0.8893, 0.1182), (-0.7353, -0.7958, 0.1396), (-0.7583, -0.9128, 0.1592), (-0.6711, -0.8996, 0.1426), (-0.4375, -0.5625, 0.0), (-0.4715, -0.6756, 0.02914), (-0.3322, -0.6806, 0.01685), (-0.5461, -0.7746, 0.09299), (-0.5874, -0.8852, 0.1284), (-0.4211, -0.8996, 0.2331), (-0.2875, -0.7776, 0.0857), (-0.3255, -0.8893, 0.1698), (-0.2005, -0.8893, 0.1182), (0.0625, -0.0625, 0.0), (0.0625, -0.1875, 0.0), (0.1875, -0.1875, 0.0), (0.0625, -0.3125, 0.0), (0.0625, -0.4375, 0.0), (0.1854, -0.4368, 0.001759), (0.3125, -0.3125, 0.0), (0.305, -0.4349, 0.006458), (0.4354, -0.4368, 0.001759), (0.05496, -0.5599, 0.006458), (0.01469, -0.6708, 0.06105), (0.08746, -0.6526, 0.09426), (-0.03754, -0.7776, 0.1324), (-0.03754, -0.9026, 0.08938), (0.1397, -0.9208, 0.04412), (0.1745, -0.7643, 0.1346), (0.2417, -0.9128, 0.06064), (0.3375, -0.9026, 0.0857), (0.5325, -0.552, 0.02571), (0.4625, -0.6526, 0.0857), (0.623, -0.665, 0.05526), (0.4245, -0.7643, 0.137), (0.4625, -0.9026, 0.1507), (0.623, -0.915, 0.07663), (0.6851, -0.768, 0.1092), (0.6851, -0.893, 0.1092), (0.8101, -0.893, 0.1092)], [], [(833, 291, 2), (834, 297, 5), (835, 310, 8), (836, 307, 6), (837, 313, 14), (838, 354, 21), (839, 343, 11), (840, 317, 10), (841, 358, 22), (842, 349, 17), (843, 321, 19), (844, 362, 23), (845, 338, 18), (846, 325, 20), (847, 366, 24), (848, 335, 15), (849, 369, 30), (850, 514, 65), (851, 475, 27), (852, 373, 38), (853, 518, 66), (854, 481, 33), (855, 377, 47), (856, 522, 67), (857, 494, 46), (858, 381, 48), (859, 526, 68), (860, 491, 43), (861, 385, 42), (862, 530, 69), (863, 497, 49), (864, 389, 51), (865, 534, 70), (866, 458, 50), (867, 393, 52), (868, 538, 71), (869, 447, 39), (870, 397, 26), (871, 542, 72), (872, 501, 53), (873, 401, 55), (874, 546, 73), (875, 462, 54), (876, 405, 56), (877, 550, 74), (878, 453, 45), (879, 409, 35), (880, 554, 75), (881, 505, 57), (882, 413, 59), (883, 558, 76), (884, 466, 58), (885, 417, 60), (886, 562, 77), (887, 442, 34), (888, 421, 36), (889, 566, 78), (890, 509, 61), (891, 425, 63), (892, 570, 79), (893, 470, 62), (894, 429, 64), (895, 574, 80), (896, 439, 31), (897, 577, 86), (898, 578, 225), (899, 435, 83), (900, 581, 94), (901, 582, 226), (902, 441, 89), (903, 585, 103), (904, 586, 227), (905, 454, 102), (906, 589, 104), (907, 590, 228), (908, 451, 99), (909, 593, 138), (910, 594, 229), (911, 457, 105), (912, 597, 147), (913, 598, 230), (914, 498, 146), (915, 601, 148), (916, 602, 231), (917, 487, 135), (918, 605, 122), (919, 606, 232), (920, 461, 109), (921, 609, 151), (922, 610, 233), (923, 502, 150), (924, 613, 152), (925, 614, 234), (926, 493, 141), (927, 617, 131), (928, 618, 235), (929, 465, 113), (930, 621, 155), (931, 622, 236), (932, 506, 154), (933, 625, 156), (934, 626, 237), (935, 482, 130), (936, 629, 132), (937, 630, 238), (938, 469, 117), (939, 633, 159), (940, 634, 239), (941, 510, 158), (942, 637, 160), (943, 638, 240), (944, 479, 127), (945, 641, 126), (946, 642, 241), (947, 513, 161), (948, 645, 163), (949, 646, 242), (950, 370, 162), (951, 649, 164), (952, 650, 243), (953, 331, 123), (954, 653, 134), (955, 654, 244), (956, 517, 165), (957, 657, 167), (958, 658, 245), (959, 374, 166), (960, 661, 168), (961, 662, 246), (962, 337, 129), (963, 665, 143), (964, 666, 247), (965, 521, 169), (966, 669, 171), (967, 670, 248), (968, 378, 170), (969, 673, 172), (970, 674, 249), (971, 350, 142), (972, 677, 144), (973, 678, 250), (974, 525, 173), (975, 681, 175), (976, 682, 251), (977, 382, 174), (978, 685, 176), (979, 686, 252), (980, 347, 139), (981, 689, 98), (982, 690, 253), (983, 529, 177), (984, 693, 179), (985, 694, 254), (986, 386, 178), (987, 697, 180), (988, 698, 255), (989, 353, 145), (990, 701, 107), (991, 702, 256), (992, 533, 181), (993, 705, 183), (994, 706, 257), (995, 390, 182), (996, 709, 184), (997, 710, 258), (998, 314, 106), (999, 713, 108), (1000, 714, 259), (1001, 537, 185), (1002, 717, 187), (1003, 718, 260), (1004, 394, 186), (1005, 721, 188), (1006, 722, 261), (1007, 303, 95), (1008, 725, 82), (1009, 726, 262), (1010, 541, 189), (1011, 729, 191), (1012, 730, 263), (1013, 398, 190), (1014, 733, 192), (1015, 734, 264), (1016, 357, 149), (1017, 737, 111), (1018, 738, 265), (1019, 545, 193), (1020, 741, 195), (1021, 742, 266), (1022, 402, 194), (1023, 745, 196), (1024, 746, 267), (1025, 318, 110), (1026, 749, 112), (1027, 750, 268), (1028, 549, 197), (1029, 753, 199), (1030, 754, 269), (1031, 406, 198), (1032, 757, 200), (1033, 758, 270), (1034, 309, 101), (1035, 761, 91), (1036, 762, 271), (1037, 553, 201), (1038, 765, 203), (1039, 766, 272), (1040, 410, 202), (1041, 769, 204), (1042, 770, 273), (1043, 361, 153), (1044, 773, 115), (1045, 774, 274), (1046, 557, 205), (1047, 777, 207), (1048, 778, 275), (1049, 414, 206), (1050, 781, 208), (1051, 782, 276), (1052, 322, 114), (1053, 785, 116), (1054, 786, 277), (1055, 561, 209), (1056, 789, 211), (1057, 790, 278), (1058, 418, 210), (1059, 793, 212), (1060, 794, 279), (1061, 298, 90), (1062, 797, 92), (1063, 798, 280), (1064, 565, 213), (1065, 801, 215), (1066, 802, 281), (1067, 422, 214), (1068, 805, 216), (1069, 806, 282), (1070, 365, 157), (1071, 809, 119), (1072, 810, 283), (1073, 569, 217), (1074, 813, 219), (1075, 814, 284), (1076, 426, 218), (1077, 817, 220), (1078, 818, 285), (1079, 326, 118), (1080, 821, 120), (1081, 822, 286), (1082, 573, 221), (1083, 825, 223), (1084, 826, 287), (1085, 430, 222), (1086, 829, 224), (1087, 830, 288), (1088, 295, 87), (577, 833, 294), (225, 580, 833), (580, 83, 291), (581, 834, 302), (226, 584, 834), (584, 89, 297), (585, 835, 311), (227, 588, 835), (588, 102, 310), (589, 836, 312), (228, 592, 836), (592, 99, 307), (593, 837, 346), (229, 596, 837), (596, 105, 313), (597, 838, 355), (230, 600, 838), (600, 146, 354), (601, 839, 356), (231, 604, 839), (604, 135, 343), (605, 840, 330), (232, 608, 840), (608, 109, 317), (609, 841, 359), (233, 612, 841), (612, 150, 358), (613, 842, 360), (234, 616, 842), (616, 141, 349), (617, 843, 339), (235, 620, 843), (620, 113, 321), (621, 844, 363), (236, 624, 844), (624, 154, 362), (625, 845, 364), (237, 628, 845), (628, 130, 338), (629, 846, 340), (238, 632, 846), (632, 117, 325), (633, 847, 367), (239, 636, 847), (636, 158, 366), (637, 848, 368), (240, 640, 848), (640, 127, 335), (641, 849, 478), (241, 644, 849), (644, 161, 369), (645, 850, 515), (242, 648, 850), (648, 162, 514), (649, 851, 516), (243, 652, 851), (652, 123, 475), (653, 852, 486), (244, 656, 852), (656, 165, 373), (657, 853, 519), (245, 660, 853), (660, 166, 518), (661, 854, 520), (246, 664, 854), (664, 129, 481), (665, 855, 495), (247, 668, 855), (668, 169, 377), (669, 856, 523), (248, 672, 856), (672, 170, 522), (673, 857, 524), (249, 676, 857), (676, 142, 494), (677, 858, 496), (250, 680, 858), (680, 173, 381), (681, 859, 527), (251, 684, 859), (684, 174, 526), (685, 860, 528), (252, 688, 860), (688, 139, 491), (689, 861, 450), (253, 692, 861), (692, 177, 385), (693, 862, 531), (254, 696, 862), (696, 178, 530), (697, 863, 532), (255, 700, 863), (700, 145, 497), (701, 864, 459), (256, 704, 864), (704, 181, 389), (705, 865, 535), (257, 708, 865), (708, 182, 534), (709, 866, 536), (258, 712, 866), (712, 106, 458), (713, 867, 460), (259, 716, 867), (716, 185, 393), (717, 868, 539), (260, 720, 868), (720, 186, 538), (721, 869, 540), (261, 724, 869), (724, 95, 447), (725, 870, 434), (262, 728, 870), (728, 189, 397), (729, 871, 543), (263, 732, 871), (732, 190, 542), (733, 872, 544), (264, 736, 872), (736, 149, 501), (737, 873, 463), (265, 740, 873), (740, 193, 401), (741, 874, 547), (266, 744, 874), (744, 194, 546), (745, 875, 548), (267, 748, 875), (748, 110, 462), (749, 876, 464), (268, 752, 876), (752, 197, 405), (753, 877, 551), (269, 756, 877), (756, 198, 550), (757, 878, 552), (270, 760, 878), (760, 101, 453), (761, 879, 443), (271, 764, 879), (764, 201, 409), (765, 880, 555), (272, 768, 880), (768, 202, 554), (769, 881, 556), (273, 772, 881), (772, 153, 505), (773, 882, 467), (274, 776, 882), (776, 205, 413), (777, 883, 559), (275, 780, 883), (780, 206, 558), (781, 884, 560), (276, 784, 884), (784, 114, 466), (785, 885, 468), (277, 788, 885), (788, 209, 417), (789, 886, 563), (278, 792, 886), (792, 210, 562), (793, 887, 564), (279, 796, 887), (796, 90, 442), (797, 888, 444), (280, 800, 888), (800, 213, 421), (801, 889, 567), (281, 804, 889), (804, 214, 566), (805, 890, 568), (282, 808, 890), (808, 157, 509), (809, 891, 471), (283, 812, 891), (812, 217, 425), (813, 892, 571), (284, 816, 892), (816, 218, 570), (817, 893, 572), (285, 820, 893), (820, 118, 470), (821, 894, 472), (286, 824, 894), (824, 221, 429), (825, 895, 575), (287, 828, 895), (828, 222, 574), (829, 896, 576), (288, 832, 896), (832, 87, 439), (369, 897, 438), (161, 579, 897), (579, 225, 577), (513, 898, 579), (65, 372, 898), (372, 164, 578), (578, 899, 580), (164, 516, 899), (516, 27, 435), (373, 900, 446), (165, 583, 900), (583, 226, 581), (517, 901, 583), (66, 376, 901), (376, 168, 582), (582, 902, 584), (168, 520, 902), (520, 33, 441), (377, 903, 455), (169, 587, 903), (587, 227, 585), (521, 904, 587), (67, 380, 904), (380, 172, 586), (586, 905, 588), (172, 524, 905), (524, 46, 454), (381, 906, 456), (173, 591, 906), (591, 228, 589), (525, 907, 591), (68, 384, 907), (384, 176, 590), (590, 908, 592), (176, 528, 908), (528, 43, 451), (385, 909, 490), (177, 595, 909), (595, 229, 593), (529, 910, 595), (69, 388, 910), (388, 180, 594), (594, 911, 596), (180, 532, 911), (532, 49, 457), (389, 912, 499), (181, 599, 912), (599, 230, 597), (533, 913, 599), (70, 392, 913), (392, 184, 598), (598, 914, 600), (184, 536, 914), (536, 50, 498), (393, 915, 500), (185, 603, 915), (603, 231, 601), (537, 916, 603), (71, 396, 916), (396, 188, 602), (602, 917, 604), (188, 540, 917), (540, 39, 487), (397, 918, 474), (189, 607, 918), (607, 232, 605), (541, 919, 607), (72, 400, 919), (400, 192, 606), (606, 920, 608), (192, 544, 920), (544, 53, 461), (401, 921, 503), (193, 611, 921), (611, 233, 609), (545, 922, 611), (73, 404, 922), (404, 196, 610), (610, 923, 612), (196, 548, 923), (548, 54, 502), (405, 924, 504), (197, 615, 924), (615, 234, 613), (549, 925, 615), (74, 408, 925), (408, 200, 614), (614, 926, 616), (200, 552, 926), (552, 45, 493), (409, 927, 483), (201, 619, 927), (619, 235, 617), (553, 928, 619), (75, 412, 928), (412, 204, 618), (618, 929, 620), (204, 556, 929), (556, 57, 465), (413, 930, 507), (205, 623, 930), (623, 236, 621), (557, 931, 623), (76, 416, 931), (416, 208, 622), (622, 932, 624), (208, 560, 932), (560, 58, 506), (417, 933, 508), (209, 627, 933), (627, 237, 625), (561, 934, 627), (77, 420, 934), (420, 212, 626), (626, 935, 628), (212, 564, 935), (564, 34, 482), (421, 936, 484), (213, 631, 936), (631, 238, 629), (565, 937, 631), (78, 424, 937), (424, 216, 630), (630, 938, 632), (216, 568, 938), (568, 61, 469), (425, 939, 511), (217, 635, 939), (635, 239, 633), (569, 940, 635), (79, 428, 940), (428, 220, 634), (634, 941, 636), (220, 572, 941), (572, 62, 510), (429, 942, 512), (221, 639, 942), (639, 240, 637), (573, 943, 639), (80, 432, 943), (432, 224, 638), (638, 944, 640), (224, 576, 944), (576, 31, 479), (313, 945, 334), (105, 643, 945), (643, 241, 641), (457, 946, 643), (49, 371, 946), (371, 163, 642), (642, 947, 644), (163, 515, 947), (515, 65, 513), (497, 948, 371), (145, 647, 948), (647, 242, 645), (353, 949, 647), (21, 316, 949), (316, 108, 646), (646, 950, 648), (108, 460, 950), (460, 52, 370), (514, 951, 372), (162, 651, 951), (651, 243, 649), (370, 952, 651), (52, 500, 952), (500, 148, 650), (650, 953, 652), (148, 356, 953), (356, 11, 331), (317, 954, 342), (109, 655, 954), (655, 244, 653), (461, 955, 655), (53, 375, 955), (375, 167, 654), (654, 956, 656), (167, 519, 956), (519, 66, 517), (501, 957, 375), (149, 659, 957), (659, 245, 657), (357, 958, 659), (22, 320, 958), (320, 112, 658), (658, 959, 660), (112, 464, 959), (464, 56, 374), (518, 960, 376), (166, 663, 960), (663, 246, 661), (374, 961, 663), (56, 504, 961), (504, 152, 662), (662, 962, 664), (152, 360, 962), (360, 17, 337), (321, 963, 351), (113, 667, 963), (667, 247, 665), (465, 964, 667), (57, 379, 964), (379, 171, 666), (666, 965, 668), (171, 523, 965), (523, 67, 521), (505, 966, 379), (153, 671, 966), (671, 248, 669), (361, 967, 671), (23, 324, 967), (324, 116, 670), (670, 968, 672), (116, 468, 968), (468, 60, 378), (522, 969, 380), (170, 675, 969), (675, 249, 673), (378, 970, 675), (60, 508, 970), (508, 156, 674), (674, 971, 676), (156, 364, 971), (364, 18, 350), (325, 972, 352), (117, 679, 972), (679, 250, 677), (469, 973, 679), (61, 383, 973), (383, 175, 678), (678, 974, 680), (175, 527, 974), (527, 68, 525), (509, 975, 383), (157, 683, 975), (683, 251, 681), (365, 976, 683), (24, 328, 976), (328, 120, 682), (682, 977, 684), (120, 472, 977), (472, 64, 382), (526, 978, 384), (174, 687, 978), (687, 252, 685), (382, 979, 687), (64, 512, 979), (512, 160, 686), (686, 980, 688), (160, 368, 980), (368, 15, 347), (297, 981, 306), (89, 691, 981), (691, 253, 689), (441, 982, 691), (33, 387, 982), (387, 179, 690), (690, 983, 692), (179, 531, 983), (531, 69, 529), (481, 984, 387), (129, 695, 984), (695, 254, 693), (337, 985, 695), (17, 315, 985), (315, 107, 694), (694, 986, 696), (107, 459, 986), (459, 51, 386), (530, 987, 388), (178, 699, 987), (699, 255, 697), (386, 988, 699), (51, 499, 988), (499, 147, 698), (698, 989, 700), (147, 355, 989), (355, 21, 353), (349, 990, 315), (141, 703, 990), (703, 256, 701), (493, 991, 703), (45, 391, 991), (391, 183, 702), (702, 992, 704), (183, 535, 992), (535, 70, 533), (453, 993, 391), (101, 707, 993), (707, 257, 705), (309, 994, 707), (8, 300, 994), (300, 92, 706), (706, 995, 708), (92, 444, 995), (444, 36, 390), (534, 996, 392), (182, 711, 996), (711, 258, 709), (390, 997, 711), (36, 484, 997), (484, 132, 710), (710, 998, 712), (132, 340, 998), (340, 20, 314), (354, 999, 316), (146, 715, 999), (715, 259, 713), (498, 1000, 715), (50, 395, 1000), (395, 187, 714), (714, 1001, 716), (187, 539, 1001), (539, 71, 537), (458, 1002, 395), (106, 719, 1002), (719, 260, 717), (314, 1003, 719), (20, 352, 1003), (352, 144, 718), (718, 1004, 720), (144, 496, 1004), (496, 48, 394), (538, 1005, 396), (186, 723, 1005), (723, 261, 721), (394, 1006, 723), (48, 456, 1006), (456, 104, 722), (722, 1007, 724), (104, 312, 1007), (312, 6, 303), (296, 1008, 290), (88, 727, 1008), (727, 262, 725), (440, 1009, 727), (32, 399, 1009), (399, 191, 726), (726, 1010, 728), (191, 543, 1010), (543, 72, 541), (480, 1011, 399), (128, 731, 1011), (731, 263, 729), (336, 1012, 731), (16, 319, 1012), (319, 111, 730), (730, 1013, 732), (111, 463, 1013), (463, 55, 398), (542, 1014, 400), (190, 735, 1014), (735, 264, 733), (398, 1015, 735), (55, 503, 1015), (503, 151, 734), (734, 1016, 736), (151, 359, 1016), (359, 22, 357), (348, 1017, 319), (140, 739, 1017), (739, 265, 737), (492, 1018, 739), (44, 403, 1018), (403, 195, 738), (738, 1019, 740), (195, 547, 1019), (547, 73, 545), (452, 1020, 403), (100, 743, 1020), (743, 266, 741), (308, 1021, 743), (7, 299, 1021), (299, 91, 742), (742, 1022, 744), (91, 443, 1022), (443, 35, 402), (546, 1023, 404), (194, 747, 1023), (747, 267, 745), (402, 1024, 747), (35, 483, 1024), (483, 131, 746), (746, 1025, 748), (131, 339, 1025), (339, 19, 318), (358, 1026, 320), (150, 751, 1026), (751, 268, 749), (502, 1027, 751), (54, 407, 1027), (407, 199, 750), (750, 1028, 752), (199, 551, 1028), (551, 74, 549), (462, 1029, 407), (110, 755, 1029), (755, 269, 753), (318, 1030, 755), (19, 351, 1030), (351, 143, 754), (754, 1031, 756), (143, 495, 1031), (495, 47, 406), (550, 1032, 408), (198, 759, 1032), (759, 270, 757), (406, 1033, 759), (47, 455, 1033), (455, 103, 758), (758, 1034, 760), (103, 311, 1034), (311, 8, 309), (304, 1035, 299), (96, 763, 1035), (763, 271, 761), (448, 1036, 763), (40, 411, 1036), (411, 203, 762), (762, 1037, 764), (203, 555, 1037), (555, 75, 553), (488, 1038, 411), (136, 767, 1038), (767, 272, 765), (344, 1039, 767), (12, 323, 1039), (323, 115, 766), (766, 1040, 768), (115, 467, 1040), (467, 59, 410), (554, 1041, 412), (202, 771, 1041), (771, 273, 769), (410, 1042, 771), (59, 507, 1042), (507, 155, 770), (770, 1043, 772), (155, 363, 1043), (363, 23, 361), (332, 1044, 323), (124, 775, 1044), (775, 274, 773), (476, 1045, 775), (28, 415, 1045), (415, 207, 774), (774, 1046, 776), (207, 559, 1046), (559, 76, 557), (436, 1047, 415), (84, 779, 1047), (779, 275, 777), (292, 1048, 779), (1, 289, 1048), (289, 81, 778), (778, 1049, 780), (81, 433, 1049), (433, 25, 414), (558, 1050, 416), (206, 783, 1050), (783, 276, 781), (414, 1051, 783), (25, 473, 1051), (473, 121, 782), (782, 1052, 784), (121, 329, 1052), (329, 9, 322), (362, 1053, 324), (154, 787, 1053), (787, 277, 785), (506, 1054, 787), (58, 419, 1054), (419, 211, 786), (786, 1055, 788), (211, 563, 1055), (563, 77, 561), (466, 1056, 419), (114, 791, 1056), (791, 278, 789), (322, 1057, 791), (9, 341, 1057), (341, 133, 790), (790, 1058, 792), (133, 485, 1058), (485, 37, 418), (562, 1059, 420), (210, 795, 1059), (795, 279, 793), (418, 1060, 795), (37, 445, 1060), (445, 93, 794), (794, 1061, 796), (93, 301, 1061), (301, 4, 298), (310, 1062, 300), (102, 799, 1062), (799, 280, 797), (454, 1063, 799), (46, 423, 1063), (423, 215, 798), (798, 1064, 800), (215, 567, 1064), (567, 78, 565), (494, 1065, 423), (142, 803, 1065), (803, 281, 801), (350, 1066, 803), (18, 327, 1066), (327, 119, 802), (802, 1067, 804), (119, 471, 1067), (471, 63, 422), (566, 1068, 424), (214, 807, 1068), (807, 282, 805), (422, 1069, 807), (63, 511, 1069), (511, 159, 806), (806, 1070, 808), (159, 367, 1070), (367, 24, 365), (338, 1071, 327), (130, 811, 1071), (811, 283, 809), (482, 1072, 811), (34, 427, 1072), (427, 219, 810), (810, 1073, 812), (219, 571, 1073), (571, 79, 569), (442, 1074, 427), (90, 815, 1074), (815, 284, 813), (298, 1075, 815), (4, 305, 1075), (305, 97, 814), (814, 1076, 816), (97, 449, 1076), (449, 41, 426), (570, 1077, 428), (218, 819, 1077), (819, 285, 817), (426, 1078, 819), (41, 489, 1078), (489, 137, 818), (818, 1079, 820), (137, 345, 1079), (345, 13, 326), (366, 1080, 328), (158, 823, 1080), (823, 286, 821), (510, 1081, 823), (62, 431, 1081), (431, 223, 822), (822, 1082, 824), (223, 575, 1082), (575, 80, 573), (470, 1083, 431), (118, 827, 1083), (827, 287, 825), (326, 1084, 827), (13, 333, 1084), (333, 125, 826), (826, 1085, 828), (125, 477, 1085), (477, 29, 430), (574, 1086, 432), (222, 831, 1086), (831, 288, 829), (430, 1087, 831), (29, 437, 1087), (437, 85, 830), (830, 1088, 832), (85, 293, 1088), (293, 0, 295), (294, 833, 2), (302, 834, 5), (311, 835, 8), (312, 836, 6), (346, 837, 14), (355, 838, 21), (356, 839, 11), (330, 840, 10), (359, 841, 22), (360, 842, 17), (339, 843, 19), (363, 844, 23), (364, 845, 18), (340, 846, 20), (367, 847, 24), (368, 848, 15), (478, 849, 30), (515, 850, 65), (516, 851, 27), (486, 852, 38), (519, 853, 66), (520, 854, 33), (495, 855, 47), (523, 856, 67), (524, 857, 46), (496, 858, 48), (527, 859, 68), (528, 860, 43), (450, 861, 42), (531, 862, 69), (532, 863, 49), (459, 864, 51), (535, 865, 70), (536, 866, 50), (460, 867, 52), (539, 868, 71), (540, 869, 39), (434, 870, 26), (543, 871, 72), (544, 872, 53), (463, 873, 55), (547, 874, 73), (548, 875, 54), (464, 876, 56), (551, 877, 74), (552, 878, 45), (443, 879, 35), (555, 880, 75), (556, 881, 57), (467, 882, 59), (559, 883, 76), (560, 884, 58), (468, 885, 60), (563, 886, 77), (564, 887, 34), (444, 888, 36), (567, 889, 78), (568, 890, 61), (471, 891, 63), (571, 892, 79), (572, 893, 62), (472, 894, 64), (575, 895, 80), (576, 896, 31), (438, 897, 86), (579, 898, 225), (580, 899, 83), (446, 900, 94), (583, 901, 226), (584, 902, 89), (455, 903, 103), (587, 904, 227), (588, 905, 102), (456, 906, 104), (591, 907, 228), (592, 908, 99), (490, 909, 138), (595, 910, 229), (596, 911, 105), (499, 912, 147), (599, 913, 230), (600, 914, 146), (500, 915, 148), (603, 916, 231), (604, 917, 135), (474, 918, 122), (607, 919, 232), (608, 920, 109), (503, 921, 151), (611, 922, 233), (612, 923, 150), (504, 924, 152), (615, 925, 234), (616, 926, 141), (483, 927, 131), (619, 928, 235), (620, 929, 113), (507, 930, 155), (623, 931, 236), (624, 932, 154), (508, 933, 156), (627, 934, 237), (628, 935, 130), (484, 936, 132), (631, 937, 238), (632, 938, 117), (511, 939, 159), (635, 940, 239), (636, 941, 158), (512, 942, 160), (639, 943, 240), (640, 944, 127), (334, 945, 126), (643, 946, 241), (644, 947, 161), (371, 948, 163), (647, 949, 242), (648, 950, 162), (372, 951, 164), (651, 952, 243), (652, 953, 123), (342, 954, 134), (655, 955, 244), (656, 956, 165), (375, 957, 167), (659, 958, 245), (660, 959, 166), (376, 960, 168), (663, 961, 246), (664, 962, 129), (351, 963, 143), (667, 964, 247), (668, 965, 169), (379, 966, 171), (671, 967, 248), (672, 968, 170), (380, 969, 172), (675, 970, 249), (676, 971, 142), (352, 972, 144), (679, 973, 250), (680, 974, 173), (383, 975, 175), (683, 976, 251), (684, 977, 174), (384, 978, 176), (687, 979, 252), (688, 980, 139), (306, 981, 98), (691, 982, 253), (692, 983, 177), (387, 984, 179), (695, 985, 254), (696, 986, 178), (388, 987, 180), (699, 988, 255), (700, 989, 145), (315, 990, 107), (703, 991, 256), (704, 992, 181), (391, 993, 183), (707, 994, 257), (708, 995, 182), (392, 996, 184), (711, 997, 258), (712, 998, 106), (316, 999, 108), (715, 1000, 259), (716, 1001, 185), (395, 1002, 187), (719, 1003, 260), (720, 1004, 186), (396, 1005, 188), (723, 1006, 261), (724, 1007, 95), (290, 1008, 82), (727, 1009, 262), (728, 1010, 189), (399, 1011, 191), (731, 1012, 263), (732, 1013, 190), (400, 1014, 192), (735, 1015, 264), (736, 1016, 149), (319, 1017, 111), (739, 1018, 265), (740, 1019, 193), (403, 1020, 195), (743, 1021, 266), (744, 1022, 194), (404, 1023, 196), (747, 1024, 267), (748, 1025, 110), (320, 1026, 112), (751, 1027, 268), (752, 1028, 197), (407, 1029, 199), (755, 1030, 269), (756, 1031, 198), (408, 1032, 200), (759, 1033, 270), (760, 1034, 101), (299, 1035, 91), (763, 1036, 271), (764, 1037, 201), (411, 1038, 203), (767, 1039, 272), (768, 1040, 202), (412, 1041, 204), (771, 1042, 273), (772, 1043, 153), (323, 1044, 115), (775, 1045, 274), (776, 1046, 205), (415, 1047, 207), (779, 1048, 275), (780, 1049, 206), (416, 1050, 208), (783, 1051, 276), (784, 1052, 114), (324, 1053, 116), (787, 1054, 277), (788, 1055, 209), (419, 1056, 211), (791, 1057, 278), (792, 1058, 210), (420, 1059, 212), (795, 1060, 279), (796, 1061, 90), (300, 1062, 92), (799, 1063, 280), (800, 1064, 213), (423, 1065, 215), (803, 1066, 281), (804, 1067, 214), (424, 1068, 216), (807, 1069, 282), (808, 1070, 157), (327, 1071, 119), (811, 1072, 283), (812, 1073, 217), (427, 1074, 219), (815, 1075, 284), (816, 1076, 218), (428, 1077, 220), (819, 1078, 285), (820, 1079, 118), (328, 1080, 120), (823, 1081, 286), (824, 1082, 221), (431, 1083, 223), (827, 1084, 287), (828, 1085, 222), (432, 1086, 224), (831, 1087, 288), (832, 1088, 87), (86, 577, 294), (577, 225, 833), (833, 580, 291), (94, 581, 302), (581, 226, 834), (834, 584, 297), (103, 585, 311), (585, 227, 835), (835, 588, 310), (104, 589, 312), (589, 228, 836), (836, 592, 307), (138, 593, 346), (593, 229, 837), (837, 596, 313), (147, 597, 355), (597, 230, 838), (838, 600, 354), (148, 601, 356), (601, 231, 839), (839, 604, 343), (122, 605, 330), (605, 232, 840), (840, 608, 317), (151, 609, 359), (609, 233, 841), (841, 612, 358), (152, 613, 360), (613, 234, 842), (842, 616, 349), (131, 617, 339), (617, 235, 843), (843, 620, 321), (155, 621, 363), (621, 236, 844), (844, 624, 362), (156, 625, 364), (625, 237, 845), (845, 628, 338), (132, 629, 340), (629, 238, 846), (846, 632, 325), (159, 633, 367), (633, 239, 847), (847, 636, 366), (160, 637, 368), (637, 240, 848), (848, 640, 335), (126, 641, 478), (641, 241, 849), (849, 644, 369), (163, 645, 515), (645, 242, 850), (850, 648, 514), (164, 649, 516), (649, 243, 851), (851, 652, 475), (134, 653, 486), (653, 244, 852), (852, 656, 373), (167, 657, 519), (657, 245, 853), (853, 660, 518), (168, 661, 520), (661, 246, 854), (854, 664, 481), (143, 665, 495), (665, 247, 855), (855, 668, 377), (171, 669, 523), (669, 248, 856), (856, 672, 522), (172, 673, 524), (673, 249, 857), (857, 676, 494), (144, 677, 496), (677, 250, 858), (858, 680, 381), (175, 681, 527), (681, 251, 859), (859, 684, 526), (176, 685, 528), (685, 252, 860), (860, 688, 491), (98, 689, 450), (689, 253, 861), (861, 692, 385), (179, 693, 531), (693, 254, 862), (862, 696, 530), (180, 697, 532), (697, 255, 863), (863, 700, 497), (107, 701, 459), (701, 256, 864), (864, 704, 389), (183, 705, 535), (705, 257, 865), (865, 708, 534), (184, 709, 536), (709, 258, 866), (866, 712, 458), (108, 713, 460), (713, 259, 867), (867, 716, 393), (187, 717, 539), (717, 260, 868), (868, 720, 538), (188, 721, 540), (721, 261, 869), (869, 724, 447), (82, 725, 434), (725, 262, 870), (870, 728, 397), (191, 729, 543), (729, 263, 871), (871, 732, 542), (192, 733, 544), (733, 264, 872), (872, 736, 501), (111, 737, 463), (737, 265, 873), (873, 740, 401), (195, 741, 547), (741, 266, 874), (874, 744, 546), (196, 745, 548), (745, 267, 875), (875, 748, 462), (112, 749, 464), (749, 268, 876), (876, 752, 405), (199, 753, 551), (753, 269, 877), (877, 756, 550), (200, 757, 552), (757, 270, 878), (878, 760, 453), (91, 761, 443), (761, 271, 879), (879, 764, 409), (203, 765, 555), (765, 272, 880), (880, 768, 554), (204, 769, 556), (769, 273, 881), (881, 772, 505), (115, 773, 467), (773, 274, 882), (882, 776, 413), (207, 777, 559), (777, 275, 883), (883, 780, 558), (208, 781, 560), (781, 276, 884), (884, 784, 466), (116, 785, 468), (785, 277, 885), (885, 788, 417), (211, 789, 563), (789, 278, 886), (886, 792, 562), (212, 793, 564), (793, 279, 887), (887, 796, 442), (92, 797, 444), (797, 280, 888), (888, 800, 421), (215, 801, 567), (801, 281, 889), (889, 804, 566), (216, 805, 568), (805, 282, 890), (890, 808, 509), (119, 809, 471), (809, 283, 891), (891, 812, 425), (219, 813, 571), (813, 284, 892), (892, 816, 570), (220, 817, 572), (817, 285, 893), (893, 820, 470), (120, 821, 472), (821, 286, 894), (894, 824, 429), (223, 825, 575), (825, 287, 895), (895, 828, 574), (224, 829, 576), (829, 288, 896), (896, 832, 439), (30, 369, 438), (369, 161, 897), (897, 579, 577), (161, 513, 579), (513, 65, 898), (898, 372, 578), (225, 578, 580), (578, 164, 899), (899, 516, 435), (38, 373, 446), (373, 165, 900), (900, 583, 581), (165, 517, 583), (517, 66, 901), (901, 376, 582), (226, 582, 584), (582, 168, 902), (902, 520, 441), (47, 377, 455), (377, 169, 903), (903, 587, 585), (169, 521, 587), (521, 67, 904), (904, 380, 586), (227, 586, 588), (586, 172, 905), (905, 524, 454), (48, 381, 456), (381, 173, 906), (906, 591, 589), (173, 525, 591), (525, 68, 907), (907, 384, 590), (228, 590, 592), (590, 176, 908), (908, 528, 451), (42, 385, 490), (385, 177, 909), (909, 595, 593), (177, 529, 595), (529, 69, 910), (910, 388, 594), (229, 594, 596), (594, 180, 911), (911, 532, 457), (51, 389, 499), (389, 181, 912), (912, 599, 597), (181, 533, 599), (533, 70, 913), (913, 392, 598), (230, 598, 600), (598, 184, 914), (914, 536, 498), (52, 393, 500), (393, 185, 915), (915, 603, 601), (185, 537, 603), (537, 71, 916), (916, 396, 602), (231, 602, 604), (602, 188, 917), (917, 540, 487), (26, 397, 474), (397, 189, 918), (918, 607, 605), (189, 541, 607), (541, 72, 919), (919, 400, 606), (232, 606, 608), (606, 192, 920), (920, 544, 461), (55, 401, 503), (401, 193, 921), (921, 611, 609), (193, 545, 611), (545, 73, 922), (922, 404, 610), (233, 610, 612), (610, 196, 923), (923, 548, 502), (56, 405, 504), (405, 197, 924), (924, 615, 613), (197, 549, 615), (549, 74, 925), (925, 408, 614), (234, 614, 616), (614, 200, 926), (926, 552, 493), (35, 409, 483), (409, 201, 927), (927, 619, 617), (201, 553, 619), (553, 75, 928), (928, 412, 618), (235, 618, 620), (618, 204, 929), (929, 556, 465), (59, 413, 507), (413, 205, 930), (930, 623, 621), (205, 557, 623), (557, 76, 931), (931, 416, 622), (236, 622, 624), (622, 208, 932), (932, 560, 506), (60, 417, 508), (417, 209, 933), (933, 627, 625), (209, 561, 627), (561, 77, 934), (934, 420, 626), (237, 626, 628), (626, 212, 935), (935, 564, 482), (36, 421, 484), (421, 213, 936), (936, 631, 629), (213, 565, 631), (565, 78, 937), (937, 424, 630), (238, 630, 632), (630, 216, 938), (938, 568, 469), (63, 425, 511), (425, 217, 939), (939, 635, 633), (217, 569, 635), (569, 79, 940), (940, 428, 634), (239, 634, 636), (634, 220, 941), (941, 572, 510), (64, 429, 512), (429, 221, 942), (942, 639, 637), (221, 573, 639), (573, 80, 943), (943, 432, 638), (240, 638, 640), (638, 224, 944), (944, 576, 479), (14, 313, 334), (313, 105, 945), (945, 643, 641), (105, 457, 643), (457, 49, 946), (946, 371, 642), (241, 642, 644), (642, 163, 947), (947, 515, 513), (49, 497, 371), (497, 145, 948), (948, 647, 645), (145, 353, 647), (353, 21, 949), (949, 316, 646), (242, 646, 648), (646, 108, 950), (950, 460, 370), (65, 514, 372), (514, 162, 951), (951, 651, 649), (162, 370, 651), (370, 52, 952), (952, 500, 650), (243, 650, 652), (650, 148, 953), (953, 356, 331), (10, 317, 342), (317, 109, 954), (954, 655, 653), (109, 461, 655), (461, 53, 955), (955, 375, 654), (244, 654, 656), (654, 167, 956), (956, 519, 517), (53, 501, 375), (501, 149, 957), (957, 659, 657), (149, 357, 659), (357, 22, 958), (958, 320, 658), (245, 658, 660), (658, 112, 959), (959, 464, 374), (66, 518, 376), (518, 166, 960), (960, 663, 661), (166, 374, 663), (374, 56, 961), (961, 504, 662), (246, 662, 664), (662, 152, 962), (962, 360, 337), (19, 321, 351), (321, 113, 963), (963, 667, 665), (113, 465, 667), (465, 57, 964), (964, 379, 666), (247, 666, 668), (666, 171, 965), (965, 523, 521), (57, 505, 379), (505, 153, 966), (966, 671, 669), (153, 361, 671), (361, 23, 967), (967, 324, 670), (248, 670, 672), (670, 116, 968), (968, 468, 378), (67, 522, 380), (522, 170, 969), (969, 675, 673), (170, 378, 675), (378, 60, 970), (970, 508, 674), (249, 674, 676), (674, 156, 971), (971, 364, 350), (20, 325, 352), (325, 117, 972), (972, 679, 677), (117, 469, 679), (469, 61, 973), (973, 383, 678), (250, 678, 680), (678, 175, 974), (974, 527, 525), (61, 509, 383), (509, 157, 975), (975, 683, 681), (157, 365, 683), (365, 24, 976), (976, 328, 682), (251, 682, 684), (682, 120, 977), (977, 472, 382), (68, 526, 384), (526, 174, 978), (978, 687, 685), (174, 382, 687), (382, 64, 979), (979, 512, 686), (252, 686, 688), (686, 160, 980), (980, 368, 347), (5, 297, 306), (297, 89, 981), (981, 691, 689), (89, 441, 691), (441, 33, 982), (982, 387, 690), (253, 690, 692), (690, 179, 983), (983, 531, 529), (33, 481, 387), (481, 129, 984), (984, 695, 693), (129, 337, 695), (337, 17, 985), (985, 315, 694), (254, 694, 696), (694, 107, 986), (986, 459, 386), (69, 530, 388), (530, 178, 987), (987, 699, 697), (178, 386, 699), (386, 51, 988), (988, 499, 698), (255, 698, 700), (698, 147, 989), (989, 355, 353), (17, 349, 315), (349, 141, 990), (990, 703, 701), (141, 493, 703), (493, 45, 991), (991, 391, 702), (256, 702, 704), (702, 183, 992), (992, 535, 533), (45, 453, 391), (453, 101, 993), (993, 707, 705), (101, 309, 707), (309, 8, 994), (994, 300, 706), (257, 706, 708), (706, 92, 995), (995, 444, 390), (70, 534, 392), (534, 182, 996), (996, 711, 709), (182, 390, 711), (390, 36, 997), (997, 484, 710), (258, 710, 712), (710, 132, 998), (998, 340, 314), (21, 354, 316), (354, 146, 999), (999, 715, 713), (146, 498, 715), (498, 50, 1000), (1000, 395, 714), (259, 714, 716), (714, 187, 1001), (1001, 539, 537), (50, 458, 395), (458, 106, 1002), (1002, 719, 717), (106, 314, 719), (314, 20, 1003), (1003, 352, 718), (260, 718, 720), (718, 144, 1004), (1004, 496, 394), (71, 538, 396), (538, 186, 1005), (1005, 723, 721), (186, 394, 723), (394, 48, 1006), (1006, 456, 722), (261, 722, 724), (722, 104, 1007), (1007, 312, 303), (3, 296, 290), (296, 88, 1008), (1008, 727, 725), (88, 440, 727), (440, 32, 1009), (1009, 399, 726), (262, 726, 728), (726, 191, 1010), (1010, 543, 541), (32, 480, 399), (480, 128, 1011), (1011, 731, 729), (128, 336, 731), (336, 16, 1012), (1012, 319, 730), (263, 730, 732), (730, 111, 1013), (1013, 463, 398), (72, 542, 400), (542, 190, 1014), (1014, 735, 733), (190, 398, 735), (398, 55, 1015), (1015, 503, 734), (264, 734, 736), (734, 151, 1016), (1016, 359, 357), (16, 348, 319), (348, 140, 1017), (1017, 739, 737), (140, 492, 739), (492, 44, 1018), (1018, 403, 738), (265, 738, 740), (738, 195, 1019), (1019, 547, 545), (44, 452, 403), (452, 100, 1020), (1020, 743, 741), (100, 308, 743), (308, 7, 1021), (1021, 299, 742), (266, 742, 744), (742, 91, 1022), (1022, 443, 402), (73, 546, 404), (546, 194, 1023), (1023, 747, 745), (194, 402, 747), (402, 35, 1024), (1024, 483, 746), (267, 746, 748), (746, 131, 1025), (1025, 339, 318), (22, 358, 320), (358, 150, 1026), (1026, 751, 749), (150, 502, 751), (502, 54, 1027), (1027, 407, 750), (268, 750, 752), (750, 199, 1028), (1028, 551, 549), (54, 462, 407), (462, 110, 1029), (1029, 755, 753), (110, 318, 755), (318, 19, 1030), (1030, 351, 754), (269, 754, 756), (754, 143, 1031), (1031, 495, 406), (74, 550, 408), (550, 198, 1032), (1032, 759, 757), (198, 406, 759), (406, 47, 1033), (1033, 455, 758), (270, 758, 760), (758, 103, 1034), (1034, 311, 309), (7, 304, 299), (304, 96, 1035), (1035, 763, 761), (96, 448, 763), (448, 40, 1036), (1036, 411, 762), (271, 762, 764), (762, 203, 1037), (1037, 555, 553), (40, 488, 411), (488, 136, 1038), (1038, 767, 765), (136, 344, 767), (344, 12, 1039), (1039, 323, 766), (272, 766, 768), (766, 115, 1040), (1040, 467, 410), (75, 554, 412), (554, 202, 1041), (1041, 771, 769), (202, 410, 771), (410, 59, 1042), (1042, 507, 770), (273, 770, 772), (770, 155, 1043), (1043, 363, 361), (12, 332, 323), (332, 124, 1044), (1044, 775, 773), (124, 476, 775), (476, 28, 1045), (1045, 415, 774), (274, 774, 776), (774, 207, 1046), (1046, 559, 557), (28, 436, 415), (436, 84, 1047), (1047, 779, 777), (84, 292, 779), (292, 1, 1048), (1048, 289, 778), (275, 778, 780), (778, 81, 1049), (1049, 433, 414), (76, 558, 416), (558, 206, 1050), (1050, 783, 781), (206, 414, 783), (414, 25, 1051), (1051, 473, 782), (276, 782, 784), (782, 121, 1052), (1052, 329, 322), (23, 362, 324), (362, 154, 1053), (1053, 787, 785), (154, 506, 787), (506, 58, 1054), (1054, 419, 786), (277, 786, 788), (786, 211, 1055), (1055, 563, 561), (58, 466, 419), (466, 114, 1056), (1056, 791, 789), (114, 322, 791), (322, 9, 1057), (1057, 341, 790), (278, 790, 792), (790, 133, 1058), (1058, 485, 418), (77, 562, 420), (562, 210, 1059), (1059, 795, 793), (210, 418, 795), (418, 37, 1060), (1060, 445, 794), (279, 794, 796), (794, 93, 1061), (1061, 301, 298), (8, 310, 300), (310, 102, 1062), (1062, 799, 797), (102, 454, 799), (454, 46, 1063), (1063, 423, 798), (280, 798, 800), (798, 215, 1064), (1064, 567, 565), (46, 494, 423), (494, 142, 1065), (1065, 803, 801), (142, 350, 803), (350, 18, 1066), (1066, 327, 802), (281, 802, 804), (802, 119, 1067), (1067, 471, 422), (78, 566, 424), (566, 214, 1068), (1068, 807, 805), (214, 422, 807), (422, 63, 1069), (1069, 511, 806), (282, 806, 808), (806, 159, 1070), (1070, 367, 365), (18, 338, 327), (338, 130, 1071), (1071, 811, 809), (130, 482, 811), (482, 34, 1072), (1072, 427, 810), (283, 810, 812), (810, 219, 1073), (1073, 571, 569), (34, 442, 427), (442, 90, 1074), (1074, 815, 813), (90, 298, 815), (298, 4, 1075), (1075, 305, 814), (284, 814, 816), (814, 97, 1076), (1076, 449, 426), (79, 570, 428), (570, 218, 1077), (1077, 819, 817), (218, 426, 819), (426, 41, 1078), (1078, 489, 818), (285, 818, 820), (818, 137, 1079), (1079, 345, 326), (24, 366, 328), (366, 158, 1080), (1080, 823, 821), (158, 510, 823), (510, 62, 1081), (1081, 431, 822), (286, 822, 824), (822, 223, 1082), (1082, 575, 573), (62, 470, 431), (470, 118, 1083), (1083, 827, 825), (118, 326, 827), (326, 13, 1084), (1084, 333, 826), (287, 826, 828), (826, 125, 1085), (1085, 477, 430), (80, 574, 432), (574, 222, 1086), (1086, 831, 829), (222, 430, 831), (430, 29, 1087), (1087, 437, 830), (288, 830, 832), (830, 85, 1088), (1088, 293, 295)])
me_plane.polygons.foreach_set('material_index', [0, 0, 0, 1, 0, 0, 0, 0, 0, 0, 0, 0, 0, 0, 0, 2, 0, 2, 0, 0, 0, 0, 0, 0, 0, 2, 2, 1, 1, 2, 0, 0, 0, 0, 2, 0, 2, 0, 2, 0, 2, 0, 0, 0, 0, 0, 0, 0, 0, 0, 1, 2, 0, 1, 2, 0, 0, 0, 0, 1, 0, 0, 2, 0, 0, 2, 2, 0, 0, 0, 0, 0, 0, 2, 2, 2, 1, 0, 0, 0, 0, 0, 1, 2, 0, 0, 1, 0, 0, 0, 0, 0, 0, 0, 0, 0, 0, 0, 2, 0, 0, 0, 0, 0, 0, 0, 0, 2, 0, 2, 0, 0, 0, 0, 2, 0, 0, 2, 1, 1, 1, 0, 0, 0, 0, 0, 0, 0, 0, 0, 0, 0, 0, 0, 0, 0, 0, 0, 0, 0, 0, 0, 0, 0, 2, 1, 1, 1, 2, 2, 1, 0, 0, 0, 0, 0, 0, 0, 0, 0, 0, 0, 0, 0, 0, 0, 0, 0, 0, 0, 0, 2, 2, 1, 1, 0, 0, 0, 0, 0, 0, 2, 0, 0, 0, 1, 2, 0, 0, 0, 0, 0, 0, 0, 0, 0, 0, 0, 0, 0, 0, 0, 0, 0, 0, 0, 0, 0, 0, 0, 0, 0, 0, 2, 0, 0, 1, 2, 1, 0, 0, 0, 2, 2, 1, 1, 2, 1, 2, 0, 0, 0, 0, 0, 0, 0, 0, 0, 0, 0, 2, 1, 0, 0, 0, 2, 2, 0, 2, 2, 1, 0, 0, 0, 0, 0, 0, 0, 0, 0, 0, 0, 0, 0, 0, 1, 2, 2, 1, 0, 0, 0, 0, 0, 0, 2, 2, 1, 1, 0, 0, 0, 0, 0, 0, 0, 0, 0, 0, 0, 0, 0, 0, 0, 0, 0, 0, 0, 0, 0, 0, 2, 2, 0, 0, 0, 0, 0, 0, 2, 1, 1, 1, 0, 0, 0, 0, 0, 0, 0, 0, 0, 0, 0, 0, 0, 0, 0, 0, 0, 0, 0, 0, 0, 0, 0, 2, 1, 0, 0, 2, 2, 1, 2, 0, 0, 0, 0, 0, 0, 0, 0, 0, 0, 0, 0, 0, 0, 2, 0, 2, 0, 0, 2, 2, 1, 1, 0, 0, 0, 0, 0, 2, 2, 0, 0, 0, 1, 2, 0, 0, 0, 0, 0, 0, 0, 0, 0, 0, 0, 0, 0, 0, 0, 0, 0, 0, 0, 0, 0, 0, 0, 0, 0, 0, 0, 2, 2, 1, 2, 2, 2, 0, 0, 0, 1, 1, 1, 2, 2, 2, 0, 0, 0, 0, 0, 0, 0, 0, 0, 0, 2, 2, 1, 1, 1, 2, 0, 2, 0, 2, 0, 1, 1, 0, 0, 0, 0, 0, 0, 0, 2, 0, 2, 2, 2, 0, 0, 0, 0, 0, 0, 0, 0, 0, 0, 0, 0, 0, 0, 0, 0, 0, 0, 0, 2, 0, 2, 2, 2, 2, 2, 1, 1, 1, 1, 1, 1, 2, 2, 0, 0, 0, 0, 0, 0, 0, 0, 0, 0, 0, 0, 2, 2, 2, 0, 0, 0, 2, 2, 2, 1, 1, 1, 1, 0, 1, 1, 2, 2, 2, 0, 0, 0, 2, 0, 0, 0, 0, 0, 0, 0, 0, 0, 0, 0, 0, 0, 0, 0, 0, 0, 0, 0, 0, 0, 0, 0, 0, 0, 2, 0, 2, 0, 0, 0, 0, 0, 0, 2, 2, 2, 0, 2, 0, 0, 0, 0, 0, 0, 0, 0, 0, 0, 0, 2, 2, 2, 1, 0, 2, 2, 0, 0, 0, 0, 2, 2, 0, 0, 0, 0, 0, 0, 0, 0, 0, 0, 0, 0, 2, 0, 0, 0, 0, 0, 0, 0, 0, 2, 0, 2, 1, 2, 2, 1, 1, 1, 0, 0, 0, 0, 0, 0, 0, 0, 0, 0, 0, 0, 0, 0, 0, 0, 0, 0, 0, 0, 0, 0, 0, 0, 0, 0, 0, 0, 0, 0, 0, 0, 0, 0, 0, 0, 0, 0, 0, 0, 0, 0, 0, 0, 0, 0, 0, 0, 0, 0, 0, 0, 0, 0, 0, 0, 0, 0, 0, 0, 0, 0, 0, 2, 0, 0, 0, 0, 0, 0, 0, 0, 2, 1, 1, 1, 2, 2, 2, 1, 1, 1, 0, 0, 2, 0, 0, 2, 2, 2, 2, 0, 0, 0, 0, 0, 0, 0, 0, 0, 2, 0, 0, 0, 0, 0, 0, 0, 0, 0, 0, 0, 0, 0, 0, 0, 0, 0, 0, 0, 0, 0, 0, 0, 0, 0, 0, 0, 0, 0, 0, 0, 0, 0, 0, 0, 0, 0, 0, 0, 0, 0, 0, 0, 0, 0, 0, 0, 0, 0, 0, 2, 2, 2, 2, 2, 1, 0, 0, 1, 1, 1, 1, 0, 0, 0, 0, 0, 0, 0, 2, 2, 0, 0, 0, 0, 0, 0, 0, 0, 0, 2, 2, 2, 0, 0, 0, 0, 0, 0, 0, 0, 1, 1, 1, 1, 1, 1, 2, 1, 0, 0, 0, 0, 0, 0, 0, 0, 2, 0, 0, 0, 0, 0, 0, 0, 0, 0, 0, 0, 0, 0, 0, 0, 0, 0, 0, 0, 0, 0, 0, 0, 0, 0, 0, 0, 0, 0, 0, 0, 0, 0, 0, 0, 0, 0, 0, 0, 0, 0, 0, 0, 0, 0, 0, 0, 0, 0, 0, 0, 0, 0, 0, 0, 0, 0, 0, 0, 0, 0, 0, 0, 0, 0, 0, 0, 0, 0, 2, 2, 0, 2, 2, 0, 0, 0, 0, 0, 1, 1, 1, 1, 1, 0, 2, 1, 2, 2, 0, 0, 0, 0, 0, 2, 2, 2, 2, 2, 2, 2, 2, 1, 1, 1, 0, 1, 0, 1, 1, 1, 1, 0, 2, 2, 2, 0, 0, 0, 0, 0, 0, 0, 0, 0, 0, 0, 0, 0, 0, 0, 0, 0, 0, 0, 0, 0, 0, 0, 0, 0, 0, 0, 0, 2, 2, 2, 2, 1, 2, 1, 1, 2, 2, 1, 2, 0, 1, 0, 1, 0, 1, 1, 2, 0, 2, 2, 2, 2, 1, 0, 0, 2, 0, 2, 2, 2, 1, 2, 2, 2, 1, 1, 0, 0, 1, 1, 2, 2, 2, 2, 2, 0, 0, 0, 0, 0, 0, 0, 0, 1, 0, 0, 0, 0, 0, 0, 0, 0, 0, 0, 0, 2, 0, 2, 0, 0, 0, 0, 0, 0, 0, 2, 2, 1, 0, 2, 0, 0, 0, 0, 2, 0, 2, 0, 2, 2, 2, 1, 0, 0, 0, 0, 0, 0, 0, 0, 2, 2, 0, 0, 2, 0, 0, 0, 0, 1, 0, 0, 2, 0, 0, 2, 2, 0, 0, 0, 0, 0, 0, 2, 0, 2, 1, 1, 0, 0, 0, 0, 1, 2, 2, 1, 1, 0, 0, 0, 0, 0, 0, 0, 0, 0, 0, 0, 2, 0, 0, 0, 0, 0, 0, 0, 0, 2, 0, 2, 0, 0, 0, 0, 0, 0, 0, 2, 1, 1, 1, 0, 0, 0, 0, 0, 0, 0, 0, 0, 0, 0, 0, 0, 0, 0, 0, 0, 0, 0, 0, 0, 0, 0, 2, 1, 1, 1, 2, 2, 0, 2, 0, 0, 2, 0, 0, 0, 0, 0, 0, 0, 0, 0, 0, 0, 0, 0, 0, 0, 0, 2, 2, 1, 1, 0, 0, 0, 0, 0, 0, 0, 0, 0, 0, 1, 2, 1, 0, 0, 0, 0, 0, 0, 0, 0, 0, 0, 0, 0, 0, 0, 0, 0, 0, 0, 0, 0, 0, 0, 0, 0, 0, 0, 0, 2, 1, 2, 1, 2, 0, 0, 2, 2, 2, 1, 2, 1, 2, 0, 0, 0, 0, 0, 0, 0, 0, 0, 0, 2, 2, 1, 1, 0, 1, 2, 2, 0, 2, 2, 2, 1, 0, 0, 2, 0, 0, 0, 0, 0, 0, 0, 0, 0, 0, 1, 2, 2, 1, 1, 0, 0, 0, 0, 1, 0, 2, 1, 1, 0, 0, 0, 0, 0, 0, 0, 0, 0, 0, 0, 0, 0, 0, 0, 0, 0, 0, 0, 0, 0, 0, 2, 2, 2, 0, 0, 0, 0, 0, 2, 1, 1, 1, 0, 0, 0, 0, 0, 0, 0, 0, 0, 0, 0, 0, 0, 0, 0, 0, 0, 0, 0, 0, 0, 0, 0, 2, 1, 1, 0, 2, 2, 0, 2, 0, 0, 0, 0, 0, 0, 0, 0, 0, 0, 0, 0, 0, 0, 0, 0, 2, 0, 0, 0, 2, 1, 1, 0, 0, 0, 0, 0, 2, 2, 2, 0, 0, 1, 2, 1, 0, 0, 0, 0, 0, 0, 0, 0, 0, 0, 0, 0, 0, 0, 0, 0, 0, 0, 0, 0, 0, 0, 0, 0, 0, 0, 2, 2, 1, 2, 2, 2, 0, 0, 0, 2, 1, 1, 2, 2, 2, 0, 0, 0, 0, 0, 0, 0, 0, 0, 0, 2, 2, 1, 1, 1, 2, 2, 0, 0, 0, 0, 1, 1, 0, 0, 0, 0, 0, 0, 0, 2, 0, 2, 2, 2, 2, 0, 0, 0, 0, 0, 0, 0, 0, 0, 0, 0, 0, 0, 0, 0, 0, 0, 0, 2, 0, 2, 0, 2, 2, 2, 2, 1, 1, 1, 1, 1, 2, 2, 0, 0, 0, 0, 0, 0, 0, 0, 0, 0, 0, 0, 2, 2, 2, 0, 0, 0, 2, 0, 2, 0, 0, 1, 1, 0, 1, 1, 1, 2, 2, 2, 0, 2, 2, 0, 0, 0, 0, 0, 0, 0, 0, 0, 0, 0, 0, 0, 0, 0, 0, 0, 0, 0, 0, 0, 0, 0, 0, 0, 2, 2, 2, 0, 0, 0, 0, 0, 0, 0, 2, 2, 0, 0, 0, 0, 0, 0, 0, 0, 0, 0, 0, 0, 0, 2, 2, 2, 1, 0, 2, 2, 0, 0, 0, 0, 2, 2, 0, 0, 0, 0, 0, 0, 0, 0, 0, 0, 0, 0, 2, 0, 0, 0, 0, 0, 0, 0, 0, 2, 0, 2, 0, 2, 2, 1, 1, 1, 1, 0, 0, 0, 0, 2, 0, 0, 0, 0, 0, 0, 0, 0, 0, 0, 0, 0, 0, 0, 0, 0, 0, 0, 0, 0, 0, 0, 0, 0, 0, 0, 0, 0, 0, 0, 0, 0, 0, 0, 0, 0, 0, 0, 0, 0, 0, 0, 0, 0, 0, 0, 0, 0, 0, 0, 0, 0, 0, 0, 0, 0, 0, 0, 0, 0, 0, 0, 0, 0, 0, 0, 2, 2, 1, 1, 2, 2, 2, 1, 1, 1, 2, 0, 2, 0, 0, 2, 2, 2, 2, 0, 0, 0, 0, 0, 0, 0, 0, 0, 2, 0, 0, 0, 0, 0, 0, 0, 0, 0, 0, 0, 0, 0, 0, 0, 0, 0, 0, 0, 0, 0, 0, 0, 0, 0, 0, 0, 0, 0, 0, 0, 0, 0, 0, 0, 0, 0, 0, 0, 0, 0, 0, 0, 0, 0, 0, 0, 0, 0, 0, 0, 2, 2, 0, 2, 2, 0, 2, 1, 1, 1, 1, 0, 0, 0, 0, 0, 0, 0, 0, 2, 0, 0, 0, 0, 0, 0, 0, 0, 0, 2, 2, 2, 0, 0, 0, 0, 0, 0, 0, 0, 1, 1, 1, 1, 1, 1, 2, 1, 0, 0, 0, 0, 0, 0, 0, 0, 2, 0, 0, 0, 0, 0, 0, 0, 0, 0, 0, 0, 0, 0, 0, 0, 0, 0, 0, 0, 0, 0, 0, 0, 0, 0, 0, 0, 0, 0, 0, 0, 0, 0, 0, 0, 0, 0, 0, 0, 0, 0, 0, 0, 0, 0, 0, 0, 0, 0, 0, 0, 0, 0, 0, 0, 0, 0, 0, 0, 0, 0, 0, 0, 0, 0, 0, 0, 0, 0, 0, 2, 0, 2, 2, 2, 0, 0, 0, 0, 1, 1, 1, 1, 1, 1, 0, 1, 2, 2, 0, 0, 0, 0, 0, 0, 0, 2, 2, 0, 2, 2, 2, 2, 1, 1, 1, 1, 0, 1, 1, 1, 1, 1, 2, 2, 2, 0, 0, 0, 0, 0, 0, 0, 0, 0, 0, 0, 0, 0, 0, 0, 0, 0, 0, 0, 0, 0, 0, 0, 0, 0, 0, 0, 0, 0, 2, 2, 2, 1, 2, 1, 1, 2, 2, 1, 2, 2, 1, 0, 1, 1, 1, 1, 0, 1, 0, 2, 0, 2, 2, 0, 0, 0, 0, 0, 2, 2, 1, 2, 2, 2, 1, 2, 1, 0, 1, 0, 0, 2, 2, 2, 2, 2, 0, 0, 0, 0])
me_plane.materials.append(mat_tips)
me_plane.materials.append(mat_tips2)
me_plane.materials.append(mat_tips3)
me_plane.use_remesh_preserve_volume = False
me_plane.use_remesh_preserve_attributes = False
me_plane.use_mirror_vertex_groups = False
me_plane.update()

# ---- objects
ob_plane = bpy.data.objects.new('Plane', me_plane)
ob_lamp = bpy.data.objects.new('Lamp', light_lamp)
ob_camera = bpy.data.objects.new('Camera', cam_camera)

# ---- transforms, parenting, visibility, modifiers, constraints
ob_plane.location = (0.0, 0.0, 0.0)
ob_plane.scale = (7.89, 7.89, 7.89)
ob_plane.lineart.crease_threshold = 0.0
ob_lamp.location = (4.076, 1.005, 5.904)
ob_lamp.rotation_euler = (0.6503, 0.05522, 1.866)
ob_lamp.lock_rotations_4d = False
ob_lamp.empty_display_type = 'ARROWS'
ob_lamp.color = (0.0, 0.0, 0.0, 0.0)
ob_lamp.lineart.crease_threshold = 0.0
ob_camera.location = (7.481, -6.508, 5.344)
ob_camera.rotation_euler = (1.109, 0.01082, 0.8149)
ob_camera.lock_rotations_4d = False
ob_camera.empty_display_type = 'ARROWS'
ob_camera.color = (0.0, 0.0, 0.0, 0.0)
ob_camera.display_type = 'WIRE'
ob_camera.lineart.crease_threshold = 0.0

# ---- collection membership
col_collection_1.objects.link(ob_plane)
col_collection_1.objects.link(ob_lamp)
col_collection_1.objects.link(ob_camera)

# ---- scene / render settings (as saved in the file)
scene.camera = ob_camera
scene.frame_start = 1; scene.frame_end = 250; scene.frame_set(1)
scene.render.engine = 'BLENDER_EEVEE_NEXT'
scene.render.image_settings.color_mode = 'RGB'
scene.render.image_settings.compression = 90
scene.render.resolution_percentage = 50
scene.render.dither_intensity = 0.0
scene.render.bake_margin = 2
scene.cycles.use_denoising = False
scene.cycles.samples = 10
scene.cycles.sampling_pattern = 'TABULATED_SOBOL'
scene.cycles.light_sampling_threshold = 0.0
scene.cycles.use_adaptive_sampling = False
scene.cycles.use_light_tree = False
scene.cycles.blur_glossy = 0.0
scene.cycles.volume_bounces = 1
scene.cycles.pixel_filter_type = 'GAUSSIAN'
scene.cycles.sample_clamp_indirect = 0.0
scene.view_settings.view_transform = 'Standard'
bpy.context.view_layer.update()
